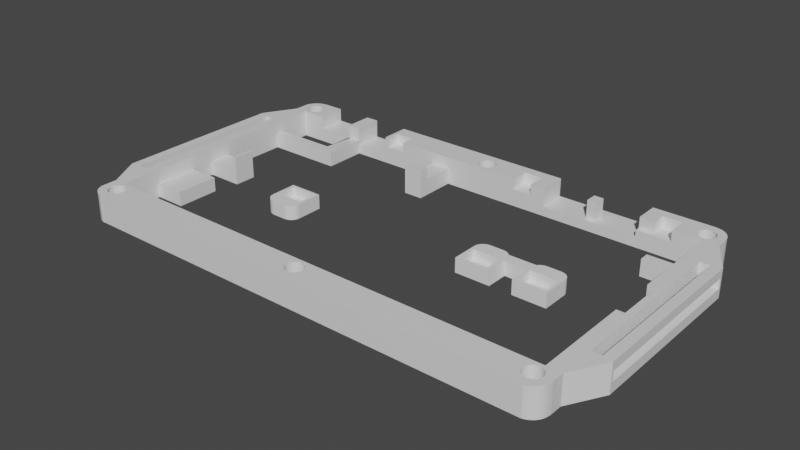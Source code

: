 # Source: flatlight_rev18.blend  (saved by Blender 2.81.16; exported with 4.5.12 LTS)
import bpy
from mathutils import Matrix  # noqa: F401  (used for matrix-valued properties, if any)

bpy.ops.wm.read_factory_settings(use_empty=True)
scene = bpy.context.scene
scene.name = 'Scene'

# ---- collections
col_collection = bpy.data.collections.new('Collection'); scene.collection.children.link(col_collection)

# ---- materials (node trees are filled in below, after node groups)
mat_material = bpy.data.materials.new('Material')
mat_material.alpha_threshold = 0.0
mat_material.use_transparent_shadow = False
mat_material.line_color = (0.0, 0.0, 0.0, 1.0)

# ---- material node trees
mat_material.use_nodes = True; mat_material.node_tree.nodes.clear()
_N = mat_material.node_tree.nodes; _L = mat_material.node_tree.links
n0 = _N.new('ShaderNodeOutputMaterial'); n0.name = 'Material Output'; n0.location = (300, 300)
n1 = _N.new('ShaderNodeBsdfPrincipled'); n1.name = 'Principled BSDF'; n1.location = (10, 300)
n1.distribution = 'GGX'
n1.subsurface_method = 'BURLEY'
n1.inputs[2].default_value = 0.4
n1.inputs[3].default_value = 1.45
n1.inputs[27].default_value = (0.0, 0.0, 0.0, 1.0)
n1.inputs[28].default_value = 1.0
_L.new(n1.outputs[0], n0.inputs[0])
n0.is_active_output = True

# ---- world
world_world = bpy.data.worlds.new('World'); scene.world = world_world
world_world.use_nodes = True; world_world.node_tree.nodes.clear()
_N = world_world.node_tree.nodes; _L = world_world.node_tree.links
n0 = _N.new('ShaderNodeOutputWorld'); n0.name = 'World Output'; n0.location = (300, 300)
n1 = _N.new('ShaderNodeBackground'); n1.name = 'Background'; n1.location = (10, 300)
n1.inputs[0].default_value = (0.05088, 0.05088, 0.05088, 1.0)
_L.new(n1.outputs[0], n0.inputs[0])
n0.is_active_output = True
world_world.color = (0.05088, 0.05088, 0.05088)
world_world.use_sun_shadow = False
world_world.sun_shadow_jitter_overblur = 0.0

# ---- meshes
me_cube = bpy.data.meshes.new('Cube')
me_cube.from_pydata([(-12.0, -5.0, 3.319), (-12.0, -1.0, 3.319), (-8.0, -5.0, 3.319), (-8.0, -1.0, 3.319), (-42.0, -5.0, 3.319), (-42.0, -1.0, 3.319), (-38.0, -5.0, 3.319), (-38.0, -1.0, 3.319), (-98.5, -55.0, 0.0), (-98.5, -55.0, 5.5), (-98.5, -14.0, 0.0), (-2.0, -55.0, 5.5), (-2.0, -55.0, 0.0), (1.0, -55.0, 0.0), (-2.0, -35.0, 2.384e-07), (-2.0, -35.0, 5.5), (-0.4, -35.0, 0.0), (-0.4, -35.0, 5.5), (-2.0, -25.0, 2.384e-07), (-2.0, -25.0, 5.5), (-0.4, -25.0, 0.0), (-0.4, -25.0, 5.5), (-98.5, -5.0, 5.5), (-98.5, -5.0, 0.0), (-2.0, -5.0, 5.5), (-2.0, -5.0, 0.0), (-85.2, 1.0, 2.845), (-85.2, -5.0, 2.634), (-93.2, 1.0, 2.845), (-93.2, -5.0, 2.845), (-93.2, -5.0, 5.5), (-93.2, 1.0, 5.5), (-85.2, -5.0, 5.5), (-85.2, 1.0, 5.5), (1.0, -5.0, 0.0), (1.0, -2.488, 5.5), (-2.506, 1.0, 5.5), (0.9425, -2.13, 5.5), (0.8858, -1.775, 5.5), (0.7918, -1.429, 5.5), (0.6618, -1.094, 5.5), (0.497, -0.775, 5.5), (0.2993, -0.4744, 5.5), (0.07088, -0.1957, 5.5), (-0.1858, 0.05776, 5.5), (-0.4678, 0.2834, 5.5), (-0.7722, 0.4786, 5.5), (-1.096, 0.6414, 5.5), (-1.434, 0.7699, 5.5), (-1.785, 0.8627, 5.5), (-2.144, 0.9187, 5.5), (-2.506, 1.0, 0.0), (1.0, -2.488, 0.0), (-2.144, 0.9187, 0.0), (-1.785, 0.8627, 0.0), (-1.434, 0.7699, 0.0), (-1.096, 0.6414, 0.0), (-0.7722, 0.4786, 0.0), (-0.4678, 0.2834, 0.0), (-0.1858, 0.05776, 0.0), (0.07088, -0.1957, 0.0), (0.2993, -0.4744, 0.0), (0.497, -0.775, 0.0), (0.6618, -1.094, 0.0), (0.7918, -1.429, 0.0), (0.8858, -1.775, 0.0), (0.9425, -2.13, 0.0), (-97.57, 1.0, 5.5), (-101.0, -2.488, 5.5), (-97.93, 0.9187, 5.5), (-98.29, 0.8627, 5.5), (-98.64, 0.7699, 5.5), (-98.98, 0.6414, 5.5), (-99.3, 0.4786, 5.5), (-99.61, 0.2834, 5.5), (-99.89, 0.05776, 5.5), (-100.1, -0.1957, 5.5), (-100.4, -0.4744, 5.5), (-100.6, -0.775, 5.5), (-100.7, -1.094, 5.5), (-100.9, -1.429, 5.5), (-101.0, -1.775, 5.5), (-101.0, -2.13, 5.5), (-101.0, -2.488, 0.0), (-97.57, 1.0, 0.0), (-101.0, -2.13, 0.0), (-101.0, -1.775, 0.0), (-100.9, -1.429, 0.0), (-100.7, -1.094, 0.0), (-100.6, -0.775, 0.0), (-100.4, -0.4744, 0.0), (-100.1, -0.1957, 0.0), (-99.89, 0.05776, 0.0), (-99.61, 0.2834, 0.0), (-99.3, 0.4786, 0.0), (-98.98, 0.6414, 0.0), (-98.64, 0.7699, 0.0), (-98.29, 0.8627, 0.0), (-97.93, 0.9187, 0.0), (-101.0, -57.64, 5.5), (-97.57, -61.0, 5.5), (-101.0, -58.0, 5.5), (-101.0, -58.35, 5.5), (-100.9, -58.7, 5.5), (-100.7, -59.03, 5.5), (-100.6, -59.35, 5.5), (-100.4, -59.65, 5.5), (-100.1, -59.93, 5.5), (-99.89, -60.18, 5.5), (-99.61, -60.41, 5.5), (-99.3, -60.6, 5.5), (-98.98, -60.77, 5.5), (-98.64, -60.89, 5.5), (-98.29, -60.99, 5.5), (-97.93, -61.04, 5.5), (-97.57, -61.0, 0.0), (-101.0, -57.64, 0.0), (-97.93, -61.04, 0.0), (-98.29, -60.99, 0.0), (-98.64, -60.89, 0.0), (-98.98, -60.77, 0.0), (-99.3, -60.6, 0.0), (-99.61, -60.41, 0.0), (-99.89, -60.18, 0.0), (-100.1, -59.93, 0.0), (-100.4, -59.65, 0.0), (-100.6, -59.35, 0.0), (-100.7, -59.03, 0.0), (-100.9, -58.7, 0.0), (-101.0, -58.35, 0.0), (-101.0, -58.0, 0.0), (-2.506, -61.0, 5.5), (1.0, -57.64, 5.5), (-2.144, -61.0, 5.5), (-1.785, -60.99, 5.5), (-1.434, -60.89, 5.5), (-1.096, -60.77, 5.5), (-0.7722, -60.6, 5.5), (-0.4678, -60.41, 5.5), (-0.1858, -60.18, 5.5), (0.07088, -59.93, 5.5), (0.2993, -59.65, 5.5), (0.497, -59.35, 5.5), (0.6618, -59.03, 5.5), (0.7918, -58.7, 5.5), (0.8858, -58.35, 5.5), (0.9425, -58.0, 5.5), (1.0, -57.64, 0.0), (-2.506, -61.0, 0.0), (0.9425, -58.0, 0.0), (0.8858, -58.35, 0.0), (0.7918, -58.7, 0.0), (0.6618, -59.03, 0.0), (0.497, -59.35, 0.0), (0.2993, -59.65, 0.0), (0.07088, -59.93, 0.0), (-0.1858, -60.18, 0.0), (-0.4678, -60.41, 0.0), (-0.7722, -60.6, 0.0), (-1.096, -60.77, 0.0), (-1.434, -60.89, 0.0), (-1.785, -60.99, 0.0), (-2.144, -61.0, 0.0), (0.9615, -57.64, 0.0), (0.9615, -57.64, 5.5), (-101.0, -2.488, 5.5), (-74.8, 1.0, 1.897), (-74.8, -5.0, 1.897), (-82.4, 1.0, 1.897), (-82.4, -5.0, 1.897), (-82.4, 1.0, 5.5), (-82.4, -5.0, 5.5), (-74.8, -5.0, 5.5), (-74.8, 1.0, 5.5), (-35.0, 1.0, 1.897), (-35.0, -5.0, 1.897), (-35.0, 1.0, 5.5), (-35.0, -5.0, 5.5), (-15.0, 1.0, 1.897), (-15.0, -5.0, 1.897), (-15.0, 1.0, 5.5), (-42.0, -5.0, 5.5), (-38.0, -5.0, 5.5), (-42.0, -1.0, 5.5), (-38.0, -1.0, 5.5), (-15.0, -3.941, 3.319), (-8.0, -5.0, 5.5), (-12.0, -1.0, 5.5), (-8.0, -3.541, 5.5), (-8.0, -1.0, 5.5), (-58.0, -14.0, 0.0), (-62.0, -14.0, 0.0), (-62.0, -5.0, 0.0), (-58.0, -5.0, 0.0), (-62.0, -5.0, 3.319), (-58.0, -5.0, 3.319), (-26.0, -1.5, 5.5), (-24.0, -1.5, 1.897), (-24.0, -1.5, 5.5), (-26.0, -4.0, 5.5), (-24.0, -4.0, 5.5), (-26.0, -1.5, 1.897), (-24.0, -4.0, 1.897), (-24.0, -5.0, 1.897), (-26.0, -4.0, 1.897), (-26.0, -5.0, 1.897), (-15.0, -3.941, 5.5), (-15.0, -3.941, 1.897), (-62.0, -12.0, 3.319), (-58.0, -12.0, 3.319), (-58.0, -14.0, 5.5), (-62.0, -14.0, 5.5), (-62.0, -12.0, 5.5), (-58.0, -12.0, 5.5), (-2.0, -12.0, 7.947e-08), (-2.0, -14.0, 1.589e-07), (-98.5, -12.0, 0.0), (-8.942, -12.0, 7.947e-08), (-8.942, -14.0, 1.589e-07), (-2.0, -12.0, 3.319), (-8.942, -14.0, 3.319), (-8.942, -12.0, 3.319), (-82.4, -14.0, 6.66e-06), (-82.4, -14.0, 2.967), (-85.2, -12.0, 3.341e-06), (-98.5, -14.0, 2.967), (-98.5, -12.0, 2.967), (-85.2, -12.0, 2.967), (-85.2, -5.0, 2.845), (-82.4, -5.0, 2.845), (-85.2, -5.0, 0.0), (-82.4, -5.0, 0.0), (-98.5, -47.0, 0.0), (-98.5, -38.0, 0.0), (-98.5, -33.0, 0.0), (-98.5, -28.33, 0.0), (-98.5, -33.0, 2.845), (-98.5, -28.33, 2.845), (-92.0, -47.0, 1.167e-05), (-92.0, -38.0, 1.167e-05), (-92.0, -33.0, 2.845), (-92.0, -28.33, 2.845), (-91.0, -28.33, 1.527e-05), (-91.0, -33.0, 1.527e-05), (-98.5, -38.0, 2.845), (-98.5, -47.0, 2.845), (-92.0, -38.0, 2.845), (-92.0, -47.0, 2.845), (1.0, -55.0, 5.5), (1.0, -5.0, 5.5), (-101.0, -47.5, 5.5), (-101.0, -5.0, 5.5), (-101.0, -5.0, 0.0), (-101.0, -55.0, 5.5), (-101.0, -55.0, 0.0), (-62.0, -5.0, 5.5), (-62.0, -3.587, 5.5), (-62.0, 1.0, 5.5), (-74.0, -5.0, 5.5), (-70.0, -5.0, 5.5), (-74.0, 1.0, 5.5), (-70.0, 1.0, 5.5), (-74.0, -2.0, 5.5), (-70.0, -2.0, 5.5), (-74.0, -5.0, 0.0), (-70.0, -5.0, 0.0), (-74.0, -5.0, 3.5), (-70.0, -5.0, 3.5), (-74.0, -2.0, 3.5), (-70.0, -2.0, 3.5), (-92.04, -29.48, 3.241), (-92.0, -28.33, 5.5), (-92.0, -33.0, 5.5), (-91.0, -28.33, 5.5), (-91.0, -33.0, 5.5), (1.0, -47.5, 0.0), (1.0, -12.5, 0.0), (1.0, -12.5, 5.5), (1.0, -47.5, 5.5), (3.0, -12.5, 0.0), (3.0, -12.5, 5.5), (3.0, -47.5, 5.5), (3.0, -47.5, 0.0), (5.0, -47.5, 5.5), (5.0, -48.0, 5.5), (5.0, -48.0, 0.0), (5.0, -47.5, 0.0), (5.0, -12.5, 0.0), (5.0, -12.0, 0.0), (5.0, -12.0, 5.5), (5.0, -12.5, 5.5), (5.0, -47.5, 3.793), (5.0, -12.5, 3.793), (5.0, -47.5, 1.897), (5.0, -12.5, 1.897), (3.0, -47.5, 1.897), (3.0, -47.5, 3.793), (3.0, -12.5, 1.897), (3.0, -12.5, 3.793), (-101.0, -12.5, 5.5), (-101.0, -12.5, 0.0), (-101.0, -47.5, 2.623e-06), (-103.0, -47.5, 5.5), (-103.0, -47.5, 2.623e-06), (-103.0, -12.5, 5.5), (-103.0, -12.5, 0.0), (-105.0, -12.5, 5.5), (-105.0, -12.0, 5.5), (-105.0, -12.0, 0.0), (-105.0, -12.5, 0.0), (-105.0, -48.0, 5.5), (-105.0, -47.5, 5.5), (-105.0, -47.5, 2.623e-06), (-105.0, -48.0, 0.0), (-103.0, -47.5, 3.793), (-103.0, -47.5, 1.897), (-105.0, -47.5, 3.793), (-105.0, -47.5, 1.897), (-103.0, -12.5, 3.793), (-103.0, -12.5, 1.897), (-105.0, -12.5, 3.793), (-105.0, -12.5, 1.897), (-12.0, -3.941, 5.5), (-12.0, -3.941, 5.5), (-12.0, -3.941, 3.319), (-15.0, -5.0, 3.319), (-96.0, -3.5, -3.576e-07), (-96.0, -3.5, 5.5), (-97.5, -0.7, 5.5), (-97.5, -0.7, -3.576e-07), (-97.85, -0.7346, 5.5), (-97.85, -0.7346, 3.576e-07), (-98.19, -0.837, 5.5), (-98.19, -0.837, -3.576e-07), (-99.16, -3.189, 5.5), (-99.16, -3.189, -1.192e-07), (-99.0, -3.5, -1.192e-06), (-99.0, -3.5, 5.5), (-99.27, -2.851, 5.5), (-99.27, -2.851, -1.192e-07), (-98.77, -3.773, 5.5), (-98.77, -3.773, -1.192e-07), (-97.85, -4.265, 5.5), (-97.85, -4.265, 3.576e-07), (-97.5, -4.3, 5.5), (-97.5, -4.3, -1.192e-07), (-98.19, -4.163, 5.5), (-98.19, -4.163, 5.5), (-98.19, -4.163, -1.192e-07), (-95.73, -2.149, -1.192e-07), (-95.73, -2.149, 5.5), (-96.5, -1.003, 5.5), (-96.5, -1.003, -1.192e-07), (-95.7, -2.488, 0.0), (-95.7, -2.5, -3.576e-07), (-95.7, -2.5, 5.5), (-95.84, -1.811, 3.576e-07), (-95.84, -1.811, 5.5), (-97.15, -4.265, 1.788e-06), (-97.15, -4.265, 5.5), (-98.77, -1.227, -1.192e-07), (-98.77, -1.227, 5.5), (-98.5, -1.003, -3.576e-07), (-98.5, -1.003, 5.5), (-99.0, -1.5, 5.5), (-99.0, -1.5, -1.192e-07), (-95.73, -2.851, -3.576e-07), (-95.73, -2.851, 5.5), (-96.5, -3.997, 3.576e-07), (-96.5, -3.997, 5.5), (-96.23, -3.773, 4.768e-07), (-96.23, -3.773, 5.5), (-95.84, -3.189, -1.192e-07), (-95.84, -3.189, 5.5), (-99.3, -2.5, 5.5), (-99.3, -2.5, -1.192e-07), (-98.5, -3.997, 5.5), (-98.47, -4.011, 0.0), (-98.5, -3.997, -1.192e-07), (-99.27, -2.149, 5.5), (-99.27, -2.149, -1.192e-07), (-99.3, -2.499, 5.5), (-99.3, -2.488, 0.0), (-96.23, -1.227, 5.5), (-96.23, -1.227, -1.192e-07), (-96.81, -4.163, -3.576e-07), (-96.81, -4.163, 5.5), (-96.0, -1.5, -3.576e-07), (-96.0, -1.5, 5.5), (-99.16, -1.811, 5.5), (-99.16, -1.811, -1.192e-07), (-96.81, -0.837, 5.5), (-96.81, -0.837, -1.192e-07), (-97.15, -0.7346, 5.5), (-97.15, -0.7346, 3.576e-07), (-96.0, -58.5, -1.192e-07), (-96.0, -58.5, 5.5), (-97.5, -55.7, -5.96e-07), (-97.5, -55.7, 5.5), (-97.85, -55.73, 3.576e-07), (-97.85, -55.73, 5.5), (-98.19, -55.84, -1.192e-07), (-98.19, -55.84, 5.5), (-99.16, -58.19, 5.5), (-99.16, -58.19, -1.192e-07), (-99.0, -58.5, 5.5), (-99.0, -58.5, -3.576e-07), (-99.27, -57.85, 5.5), (-99.27, -57.85, -1.192e-07), (-98.77, -58.77, 5.5), (-98.77, -58.77, -1.192e-07), (-97.85, -59.27, 5.5), (-97.85, -59.27, -1.192e-07), (-97.5, -59.3, 5.5), (-97.5, -59.3, -1.192e-07), (-98.19, -59.16, 5.5), (-98.19, -59.16, 3.576e-07), (-95.73, -57.15, 5.5), (-95.73, -57.15, -3.576e-07), (-96.5, -56.0, -5.96e-07), (-96.5, -56.0, 5.5), (-95.7, -57.5, 5.5), (-95.7, -57.5, 0.0), (-95.84, -56.81, -3.576e-07), (-95.84, -56.81, 5.5), (-97.15, -59.27, 5.5), (-97.15, -59.27, -3.576e-07), (-98.77, -56.23, -5.96e-07), (-98.77, -56.23, 5.5), (-98.5, -56.0, -3.576e-07), (-98.5, -56.0, 5.5), (-99.0, -56.5, -5.96e-07), (-99.0, -56.5, 5.5), (-95.73, -57.85, 3.576e-07), (-95.73, -57.85, 5.5), (-96.5, -59.0, 5.5), (-96.5, -59.0, -1.192e-07), (-96.23, -58.77, 5.5), (-96.23, -58.77, -5.96e-07), (-95.84, -58.19, 3.576e-07), (-95.84, -58.19, 5.5), (-95.7, -57.5, 5.5), (-95.7, -57.5, 0.0), (-99.3, -57.51, 5.5), (-99.3, -57.5, 5.5), (-99.3, -57.51, 0.0), (-99.3, -57.5, -1.192e-07), (-98.5, -59.0, 5.5), (-98.5, -59.0, -1.192e-07), (-99.27, -57.15, 5.5), (-99.27, -57.15, -1.192e-07), (-96.23, -56.23, 5.5), (-96.23, -56.23, -3.576e-07), (-96.81, -59.16, 5.5), (-96.81, -59.16, -1.192e-07), (-96.0, -56.5, 5.5), (-96.0, -56.5, 3.576e-07), (-99.16, -56.81, 5.5), (-99.16, -56.81, -1.192e-07), (-96.81, -55.84, -3.576e-07), (-96.81, -55.84, 5.5), (-97.15, -55.73, -5.96e-07), (-97.15, -55.73, 5.5), (-48.5, -58.5, 3.576e-07), (-48.5, -58.5, 5.5), (-50.0, -55.7, 5.5), (-50.0, -55.7, -3.576e-07), (-50.35, -55.73, 5.5), (-50.35, -55.73, -3.576e-07), (-50.69, -55.84, -1.192e-07), (-50.69, -55.84, 5.5), (-51.66, -58.19, 3.576e-07), (-51.66, -58.19, 5.5), (-51.5, -58.5, -1.192e-07), (-51.5, -58.5, 5.5), (-51.77, -57.85, 5.5), (-51.77, -57.85, 3.576e-07), (-51.27, -58.77, 5.5), (-51.27, -58.77, -1.192e-07), (-50.35, -59.27, -3.576e-07), (-50.35, -59.27, 5.5), (-50.0, -59.3, -3.576e-07), (-50.0, -59.3, 5.5), (-50.69, -59.16, 5.5), (-50.69, -59.16, -5.96e-07), (-48.23, -57.15, -5.96e-07), (-48.23, -57.15, 5.5), (-49.0, -56.0, -1.192e-07), (-49.0, -56.0, 5.5), (-48.2, -57.5, 0.0), (-48.2, -57.5, 5.5), (-48.34, -56.81, -1.192e-07), (-48.34, -56.81, 5.5), (-49.65, -59.27, -3.576e-07), (-49.65, -59.27, 5.5), (-51.27, -56.23, 5.5), (-51.27, -56.23, -1.192e-07), (-51.0, -56.0, 5.5), (-51.0, -56.0, -1.192e-07), (-51.5, -56.5, 5.5), (-51.5, -56.5, 3.576e-07), (-48.23, -57.85, 5.5), (-48.23, -57.85, -1.192e-07), (-48.21, -57.57, 5.5), (-49.0, -59.0, -1.192e-07), (-49.0, -59.0, 5.5), (-48.73, -58.77, -3.576e-07), (-48.73, -58.77, 5.5), (-48.34, -58.19, -3.576e-07), (-48.34, -58.19, 5.5), (-48.21, -57.57, 0.0), (-51.8, -57.5, 5.5), (-51.8, -57.5, 0.0), (-51.8, -57.5, 5.5), (-51.79, -57.56, 5.5), (-51.79, -57.56, 0.0), (-51.0, -59.0, 5.5), (-51.0, -59.0, -3.576e-07), (-51.77, -57.15, 5.5), (-51.77, -57.15, -3.576e-07), (-48.73, -56.23, -1.192e-07), (-48.73, -56.23, 5.5), (-49.31, -59.16, 3.576e-07), (-49.31, -59.16, 5.5), (-48.5, -56.5, 5.5), (-48.5, -56.5, -3.576e-07), (-51.66, -56.81, -3.576e-07), (-51.66, -56.81, 5.5), (-49.31, -55.84, -1.192e-07), (-49.31, -55.84, 5.5), (-49.65, -55.73, 5.5), (-49.65, -55.73, -3.576e-07), (-1.003, -58.5, 5.5), (-1.003, -58.5, -1.192e-07), (-2.5, -55.7, 5.5), (-2.5, -55.7, -9.537e-07), (-2.851, -55.73, 5.5), (-2.851, -55.73, -3.576e-07), (-3.189, -55.84, -2.861e-06), (-3.189, -55.84, 5.5), (-4.163, -58.19, -1.192e-07), (-4.163, -58.19, 5.5), (-3.997, -58.5, 3.576e-07), (-3.997, -58.5, 5.5), (-4.265, -57.85, -3.576e-07), (-4.265, -57.85, 5.5), (-3.773, -58.77, -5.96e-07), (-3.773, -58.77, 5.5), (-4.287, -57.63, 0.0), (-2.851, -59.27, -1.192e-07), (-2.851, -59.27, 5.5), (-2.5, -59.3, -3.576e-07), (-2.5, -59.3, 5.5), (-3.189, -59.16, 3.576e-07), (-3.189, -59.16, 5.5), (-0.7346, -57.15, 5.5), (-0.7346, -57.15, -5.96e-07), (-1.5, -56.0, -1.192e-07), (-1.5, -56.0, 5.5), (-0.7, -57.5, 5.5), (-0.7, -57.5, -5.96e-07), (-0.837, -56.81, -5.96e-07), (-0.837, -56.81, 5.5), (-2.149, -59.27, 5.5), (-2.149, -59.27, -3.576e-07), (-3.773, -56.23, -1.192e-06), (-3.773, -56.23, 5.5), (-3.5, -56.0, -8.345e-07), (-3.5, -56.0, 5.5), (-3.997, -56.5, 5.5), (-3.997, -56.5, -3.576e-07), (-0.7346, -57.85, 5.5), (-0.7346, -57.85, 3.576e-07), (-0.7133, -57.64, 5.5), (-1.5, -59.0, 5.5), (-1.5, -59.0, -1.192e-07), (-1.227, -58.77, 5.5), (-1.227, -58.77, 3.576e-07), (-0.837, -58.19, 5.5), (-0.837, -58.19, 3.576e-07), (-0.7133, -57.64, 0.0), (-4.3, -57.5, 5.5), (-4.3, -57.5, -4.768e-07), (-4.287, -57.63, 5.5), (-3.5, -59.0, 3.576e-07), (-3.5, -59.0, 5.5), (-4.265, -57.15, -8.345e-07), (-4.265, -57.15, 5.5), (-1.227, -56.23, 5.5), (-1.227, -56.23, -1.55e-06), (-1.811, -59.16, 5.5), (-1.811, -59.16, -1.192e-07), (-1.003, -56.5, -3.576e-07), (-1.003, -56.5, 5.5), (-4.163, -56.81, -3.576e-07), (-4.163, -56.81, 5.5), (-1.811, -55.84, 5.5), (-1.811, -55.84, 1.311e-06), (-2.149, -55.73, 5.5), (-2.149, -55.73, -3.576e-07), (-1.003, -3.5, 5.5), (-1.003, -3.5, -5.96e-07), (-2.5, -0.7, 5.5), (-2.5, -0.7, -3.576e-07), (-2.851, -0.7346, -1.192e-07), (-2.851, -0.7346, 5.5), (-3.189, -0.837, -3.576e-07), (-3.189, -0.837, 5.5), (-4.163, -3.189, -5.96e-07), (-4.171, -3.163, 5.5), (-4.163, -3.189, 5.5), (-3.997, -3.5, -1.192e-07), (-3.997, -3.5, 5.5), (-4.265, -2.851, -3.576e-07), (-4.265, -2.851, 5.5), (-3.773, -3.773, -1.192e-07), (-3.773, -3.773, 5.5), (-2.851, -4.265, 5.5), (-2.851, -4.265, -8.345e-07), (-2.5, -4.3, 5.5), (-2.5, -4.3, -9.537e-07), (-3.189, -4.163, 5.5), (-3.189, -4.163, -5.96e-07), (-0.7346, -2.149, 5.5), (-0.7346, -2.149, -1.192e-07), (-1.5, -1.003, -5.96e-07), (-1.5, -1.003, 5.5), (-0.7001, -2.499, -4.377e-07), (-0.7, -2.5, -5.96e-07), (-0.7, -2.5, 5.5), (-0.837, -1.811, 5.5), (-0.837, -1.811, -5.96e-07), (-2.149, -4.265, 5.5), (-2.149, -4.265, -3.576e-07), (-3.773, -1.227, 5.5), (-3.773, -1.227, -4.053e-06), (-3.5, -1.003, 5.5), (-3.5, -1.003, 4.768e-07), (-3.997, -1.5, -1.192e-07), (-3.997, -1.5, 5.5), (-0.7346, -2.851, -3.576e-07), (-0.7346, -2.851, 5.5), (-0.7208, -2.711, 5.5), (-1.5, -3.997, 5.5), (-1.5, -3.997, -3.576e-07), (-1.227, -3.773, 5.5), (-1.227, -3.773, -8.345e-07), (-0.837, -3.189, -5.96e-07), (-0.837, -3.189, 5.5), (-4.3, -2.5, 5.5), (-4.3, -2.5, 0.0), (-4.3, -2.5, 0.0), (-3.5, -3.997, 5.5), (-3.5, -3.997, -1.192e-07), (-4.265, -2.149, 3.576e-07), (-4.265, -2.149, 5.5), (-1.227, -1.227, 5.5), (-1.227, -1.227, -3.576e-07), (-1.811, -4.163, -1.192e-06), (-1.811, -4.163, 5.5), (-1.003, -1.5, 5.5), (-1.003, -1.5, -3.576e-07), (-4.163, -1.811, 5.5), (-4.163, -1.811, -1.192e-07), (-1.811, -0.837, 5.5), (-1.811, -0.837, -3.576e-07), (-2.149, -0.7346, 5.5), (-2.149, -0.7346, -5.96e-07), (-48.5, -3.5, 4.768e-07), (-48.5, -3.5, 5.5), (-50.0, -0.7, -5.96e-07), (-50.0, -0.7, 5.5), (-50.35, -0.7346, -5.96e-07), (-50.35, -0.7346, 5.5), (-50.69, -0.837, 5.5), (-50.69, -0.837, -5.96e-07), (-51.66, -3.189, -3.576e-07), (-51.66, -3.189, 5.5), (-51.5, -3.5, 5.5), (-51.5, -3.5, -3.576e-07), (-51.77, -2.851, -1.192e-07), (-51.77, -2.851, 5.5), (-51.27, -3.773, 5.5), (-51.27, -3.773, 3.576e-07), (-50.35, -4.265, 5.5), (-50.35, -4.265, 2.503e-06), (-50.0, -4.3, -5.96e-07), (-50.0, -4.3, 5.5), (-50.69, -4.163, 5.5), (-50.69, -4.163, -1.192e-07), (-48.23, -2.149, -5.96e-07), (-48.23, -2.149, 5.5), (-49.0, -1.003, -5.96e-07), (-49.0, -1.003, 5.5), (-48.2, -2.5, -2.384e-07), (-48.2, -2.494, 0.0), (-48.2, -2.5, 5.5), (-48.34, -1.811, -3.576e-07), (-48.34, -1.811, 5.5), (-49.65, -4.265, -8.345e-07), (-49.65, -4.265, 5.5), (-51.27, -1.227, -1.192e-06), (-51.27, -1.227, 5.5), (-51.0, -1.003, 5.5), (-51.0, -1.003, -8.345e-07), (-51.5, -1.5, 5.5), (-51.5, -1.5, -3.576e-07), (-48.23, -2.851, -3.576e-07), (-48.23, -2.851, 5.5), (-48.21, -2.557, 5.5), (-49.0, -3.997, -3.576e-07), (-49.0, -3.997, 5.5), (-48.73, -3.773, -1.192e-07), (-48.73, -3.773, 5.5), (-48.34, -3.189, -3.576e-07), (-48.34, -3.189, 5.5), (-51.8, -2.5, 5.5), (-51.8, -2.521, 5.5), (-51.8, -2.5, -1.192e-07), (-51.0, -3.997, -1.192e-07), (-51.0, -3.997, 5.5), (-51.77, -2.149, 5.5), (-51.77, -2.149, -5.96e-07), (-51.8, -2.494, 0.0), (-48.73, -1.227, -1.192e-07), (-48.73, -1.227, 5.5), (-49.31, -4.163, -3.576e-07), (-49.31, -4.163, 5.5), (-48.5, -1.5, -1.192e-07), (-48.5, -1.5, 5.5), (-51.66, -1.811, 5.5), (-51.66, -1.811, -8.345e-07), (-49.31, -0.837, -8.345e-07), (-49.31, -0.837, 5.5), (-49.65, -0.7346, -5.96e-07), (-49.65, -0.7346, 5.5), (-2.0, -14.0, 3.319)], [(322, 323)], [(1, 324, 0, 2, 3), (1, 3, 189, 187), (3, 2, 186, 188, 189), (324, 1, 187, 323), (4, 5, 183, 181), (5, 7, 184, 183), (7, 6, 182, 184), (182, 177, 176, 184), (5, 4, 6, 7), (115, 117, 118, 119, 120, 121, 122, 123, 124, 125, 126, 127, 128, 129, 130, 116, 445, 408, 404, 406, 410, 448, 416, 412, 414, 426, 454, 436, 438, 395, 439, 433, 442, 515, 476, 471, 473, 478, 517, 484, 479, 481, 493, 522, 504, 506, 463, 508, 502, 510, 548, 544, 540, 542, 546, 584, 553, 549, 551, 564, 591, 575, 577, 533, 579, 572, 580, 147, 149, 150, 151, 152, 153, 154, 155, 156, 157, 158, 159, 160, 161, 162, 148), (19, 24, 25, 214, 219, 736, 215, 18), (16, 17, 21, 20), (20, 21, 19, 18), (131, 133, 134, 135, 136, 137, 138, 139, 140, 141, 142, 143, 144, 145, 146, 132, 573, 571, 578, 532, 576, 574, 590, 563, 552, 550, 554, 585, 547, 543, 541, 545, 583, 503, 501, 509, 464, 507, 505, 523, 494, 482, 480, 483, 516, 477, 474, 472, 475, 514, 441, 434, 440, 396, 437, 435, 453, 425, 413, 411, 415, 447, 409, 405, 403, 407, 443, 99, 101, 102, 103, 104, 105, 106, 107, 108, 109, 110, 111, 112, 113, 114, 100), (51, 53, 54, 55, 56, 57, 58, 59, 60, 61, 62, 63, 64, 65, 66, 52, 627, 624, 631, 661, 657, 625, 665, 667, 603, 604, 606, 637, 635, 638, 663, 654, 650, 695, 690, 697, 728, 724, 692, 732, 734, 670, 672, 675, 704, 701, 706, 731, 722, 723, 353, 349, 356, 387, 384, 352, 392, 394, 329, 331, 333, 362, 360, 365, 390, 380, 382, 83, 85, 86, 87, 88, 89, 90, 91, 92, 93, 94, 95, 96, 97, 98, 84), (35, 52, 66, 37), (37, 66, 65, 38), (38, 65, 64, 39), (39, 64, 63, 40), (40, 63, 62, 41), (41, 62, 61, 42), (42, 61, 60, 43), (43, 60, 59, 44), (44, 59, 58, 45), (45, 58, 57, 46), (46, 57, 56, 47), (47, 56, 55, 48), (48, 55, 54, 49), (49, 54, 53, 50), (50, 53, 51, 36), (67, 84, 98, 69), (69, 98, 97, 70), (70, 97, 96, 71), (71, 96, 95, 72), (72, 95, 94, 73), (73, 94, 93, 74), (74, 93, 92, 75), (75, 92, 91, 76), (76, 91, 90, 77), (77, 90, 89, 78), (78, 89, 88, 79), (79, 88, 87, 80), (80, 87, 86, 81), (81, 86, 85, 82), (82, 85, 83, 68), (115, 100, 114, 117), (117, 114, 113, 118), (118, 113, 112, 119), (119, 112, 111, 120), (120, 111, 110, 121), (121, 110, 109, 122), (122, 109, 108, 123), (123, 108, 107, 124), (124, 107, 106, 125), (125, 106, 105, 126), (126, 105, 104, 127), (127, 104, 103, 128), (128, 103, 102, 129), (129, 102, 101, 130), (130, 101, 99, 116), (131, 148, 162, 133), (133, 162, 161, 134), (134, 161, 160, 135), (135, 160, 159, 136), (136, 159, 158, 137), (137, 158, 157, 138), (138, 157, 156, 139), (139, 156, 155, 140), (140, 155, 154, 141), (141, 154, 153, 142), (142, 153, 152, 143), (143, 152, 151, 144), (144, 151, 150, 145), (145, 150, 149, 146), (146, 149, 147, 132), (148, 131, 100, 115), (132, 147, 163, 164), (24, 249, 35, 642, 641, 648, 600, 645, 643, 659, 632, 619, 617, 621, 652, 616, 612, 610, 609, 188, 186), (168, 169, 167, 166), (181, 709, 708, 715, 669, 713, 711, 727, 700, 687, 684, 688, 720, 682, 678, 677, 681, 717, 256, 255), (0, 324, 185, 325), (324, 323, 206, 185), (192, 191, 211, 212, 208, 194), (209, 208, 212, 213), (203, 205, 175, 179), (175, 174, 176, 177), (178, 207, 185, 206, 180), (225, 223, 229, 27, 228, 227, 226), (29, 28, 31, 30), (26, 27, 32, 33), (209, 213, 210, 190, 193, 195), (194, 208, 209, 195), (212, 211, 210, 213), (190, 210, 211, 191), (14, 15, 17, 16), (214, 215, 218, 217), (217, 218, 220, 221), (219, 214, 217, 221), (736, 219, 221, 220), (218, 215, 736, 220), (222, 10, 216, 224, 230, 231), (32, 27, 229, 171), (224, 216, 226, 227), (225, 10, 222, 223), (227, 228, 230, 224), (191, 190, 193, 192), (169, 168, 170, 171, 229), (173, 166, 167, 172), (202, 204, 205, 203), (170, 33, 32, 171), (229, 223, 222, 231, 169), (28, 26, 33, 170, 168, 166, 173, 260, 261, 257, 176, 174, 178, 180, 36, 51, 84, 67, 31), (26, 28, 29, 228, 27), (30, 22, 23, 230, 228, 29), (175, 205, 204, 201, 197, 202, 203, 179, 207, 178, 174), (99, 253, 254, 116), (197, 201, 196, 198), (233, 244, 246, 239), (22, 9, 8, 232, 245, 244, 233, 234, 236, 237, 235, 10, 225, 226, 216, 23), (147, 13, 248, 132), (12, 8, 9, 11), (239, 246, 247, 238), (245, 232, 238, 247), (232, 233, 239, 238), (236, 240, 241, 237), (235, 242, 243, 234), (242, 273, 274, 243), (237, 241, 271, 273, 242, 235), (234, 243, 274, 272, 240, 236), (244, 245, 247, 246), (12, 11, 15, 14), (216, 10, 235, 234, 233, 232, 8, 254, 301, 300, 252, 23), (23, 377, 348, 343, 345, 358, 385, 368, 370, 326, 372, 366, 354, 353, 723, 718, 680, 676, 679, 683, 719, 689, 685, 686, 699, 726, 710, 712, 668, 714, 707, 694, 695, 650, 651, 613, 608, 611, 615, 653, 622, 618, 620, 633, 658, 644, 646, 601, 647, 640, 628, 627, 52, 34, 25, 193, 192, 265, 264, 231, 230), (251, 299, 250, 253, 9, 22), (13, 12, 14, 16, 20, 18, 215, 214, 25, 34, 276, 275), (11, 248, 278, 277, 249, 24, 19, 21, 17, 15), (249, 34, 52, 35), (2, 0, 325, 179, 175, 177, 182, 6, 4, 181, 255, 194, 195, 193, 25, 24, 186), (301, 250, 299, 300), (253, 310, 313, 254), (252, 251, 165, 83), (23, 252, 83, 382, 375, 339, 335, 336, 341, 378, 377), (248, 11, 9), (9, 253, 99, 443, 444, 449, 457, 432, 428, 430, 402, 400, 398, 462, 460, 420, 451, 455, 424, 417, 421, 441, 514, 513, 511, 518, 527, 499, 495, 497, 470, 467, 465, 530, 529, 488, 521, 524, 492, 486, 490, 503, 583, 581, 587, 595, 569, 566, 568, 539, 536, 534, 598, 596, 558, 588, 593, 562, 555, 559, 573, 132, 248), (254, 8, 12, 13, 147, 580, 560, 556, 561, 592, 589, 557, 597, 599, 535, 537, 538, 567, 565, 570, 594, 586, 582, 548, 510, 489, 485, 491, 525, 520, 487, 528, 531, 466, 468, 469, 498, 496, 500, 526, 519, 512, 515, 442, 422, 418, 423, 456, 452, 419, 459, 461, 397, 399, 401, 429, 427, 431, 458, 450, 446, 445, 116), (252, 308, 307, 251), (194, 255, 259, 265, 192), (256, 257, 261, 263, 259, 255), (257, 256, 717, 716, 721, 730, 705, 702, 703, 674, 673, 671, 735, 733, 693, 725, 729, 698, 691, 696, 709, 181, 183, 184, 176), (258, 262, 260, 173, 172), (266, 264, 265, 267), (262, 263, 261, 260), (267, 269, 268, 266), (264, 258, 172, 167, 169, 231), (263, 262, 268, 269), (262, 258, 266, 268), (259, 263, 269, 267), (271, 272, 274, 273), (241, 240, 272, 271), (282, 286, 285, 13, 275), (278, 275, 276, 277), (277, 276, 279, 297, 298, 280), (280, 290, 289, 249, 277), (249, 289, 288, 34), (292, 298, 297, 294), (34, 288, 287, 279, 276), (13, 285, 284, 248), (275, 278, 281, 296, 295, 282), (284, 285, 286, 293, 291, 283), (290, 292, 294, 287, 288, 289), (283, 290, 280, 281), (282, 279, 287, 286), (283, 291, 292, 290), (294, 293, 286, 287), (291, 293, 295, 296), (279, 282, 295, 297), (294, 297, 295, 293), (291, 296, 298, 292), (280, 298, 296, 281), (248, 284, 283, 281, 278), (347, 376, 340, 337, 334, 338, 374, 165, 251, 22), (254, 313, 312, 303, 301), (251, 307, 306, 304, 299), (250, 301, 303, 315, 314, 302), (300, 299, 304, 318, 319, 305), (252, 300, 305, 309, 308), (309, 321, 320, 306, 307, 308), (313, 310, 311, 316, 317, 312), (315, 317, 316, 314), (319, 318, 320, 321), (303, 305, 319, 315), (309, 305, 303, 312), (309, 312, 317, 321), (317, 315, 319, 321), (316, 320, 318, 314), (314, 318, 304, 302), (306, 311, 302, 304), (316, 311, 306, 320), (253, 250, 302, 311, 310), (325, 185, 207, 179), (206, 322, 187, 189, 188, 609, 614, 649, 655, 662, 639, 634, 636, 607, 605, 602, 666, 664, 626, 656, 660, 630, 623, 629, 642, 35, 37, 38, 39, 40, 41, 42, 43, 44, 45, 46, 47, 48, 49, 50, 36, 180), (366, 367, 355, 354), (370, 371, 327, 326), (326, 327, 373, 372), (380, 379, 381, 374, 375, 382), (349, 350, 357, 356), (354, 355, 350, 349, 353), (387, 388, 383, 384), (329, 328, 330, 331), (343, 342, 344, 345), (365, 364, 389, 390), (345, 344, 359, 358), (331, 330, 332, 333), (384, 383, 351, 352), (378, 376, 347, 348, 377), (352, 351, 391, 392), (368, 369, 371, 370), (362, 363, 361, 360), (390, 389, 379, 380), (385, 386, 369, 368), (341, 340, 376, 378), (335, 334, 337, 336), (394, 393, 328, 329), (356, 357, 388, 387), (375, 374, 338, 339), (372, 373, 367, 366), (348, 347, 346, 342, 343), (333, 332, 363, 362), (392, 391, 393, 394), (358, 359, 386, 385), (367, 373, 327, 371, 369, 386, 359, 344, 342, 346, 22, 30, 31, 67, 69, 70, 71, 72, 73, 74, 75, 76, 77, 78, 79, 80, 81, 82, 68, 381, 379, 389, 364, 361, 363, 332, 330, 328, 393, 391, 351, 383, 388, 357, 350, 355), (339, 338, 334, 335), (360, 361, 364, 365), (336, 337, 340, 341), (433, 434, 441, 421, 422, 442), (438, 437, 396, 395), (395, 396, 440, 439), (450, 449, 444, 446), (418, 417, 424, 423), (422, 421, 417, 418), (456, 455, 451, 452), (397, 398, 400, 399), (412, 411, 413, 414), (431, 432, 457, 458), (414, 413, 425, 426), (399, 400, 402, 401), (452, 451, 420, 419), (448, 447, 415, 416), (419, 420, 460, 459), (436, 435, 437, 438), (429, 430, 428, 427), (458, 457, 449, 450), (454, 453, 435, 436), (410, 409, 447, 448), (404, 403, 405, 406), (461, 462, 398, 397), (423, 424, 455, 456), (446, 444, 443, 407, 408, 445), (439, 440, 434, 433), (416, 415, 411, 412), (401, 402, 430, 429), (459, 460, 462, 461), (426, 425, 453, 454), (408, 407, 403, 404), (427, 428, 432, 431), (406, 405, 409, 410), (572, 571, 573, 559, 560, 580), (577, 576, 532, 533), (533, 532, 578, 579), (586, 587, 581, 582), (556, 555, 562, 561), (560, 559, 555, 556), (592, 593, 588, 589), (535, 534, 536, 537), (549, 550, 552, 551), (570, 569, 595, 594), (551, 552, 563, 564), (537, 536, 539, 538), (589, 588, 558, 557), (584, 585, 554, 553), (557, 558, 596, 597), (575, 574, 576, 577), (567, 568, 566, 565), (594, 595, 587, 586), (591, 590, 574, 575), (546, 547, 585, 584), (540, 541, 543, 542), (599, 598, 534, 535), (561, 562, 593, 592), (582, 581, 583, 545, 544, 548), (579, 578, 571, 572), (553, 554, 550, 549), (538, 539, 568, 567), (597, 596, 598, 599), (564, 563, 590, 591), (544, 545, 541, 540), (565, 566, 569, 570), (542, 543, 547, 546), (640, 641, 642, 629, 628), (646, 645, 600, 601), (601, 600, 648, 647), (654, 655, 649, 651, 650), (624, 623, 630, 631), (628, 629, 623, 624, 627), (661, 660, 656, 657), (603, 602, 605, 604), (618, 617, 619, 620), (638, 639, 662, 663), (620, 619, 632, 633), (604, 605, 607, 606), (657, 656, 626, 625), (653, 652, 621, 622), (625, 626, 664, 665), (644, 643, 645, 646), (637, 636, 634, 635), (663, 662, 655, 654), (658, 659, 643, 644), (615, 616, 652, 653), (608, 610, 612, 611), (667, 666, 602, 603), (631, 630, 660, 661), (613, 651, 649, 614), (647, 648, 641, 640), (622, 621, 617, 618), (606, 607, 636, 637), (665, 664, 666, 667), (633, 632, 659, 658), (613, 614, 609, 610, 608), (635, 634, 639, 638), (611, 612, 616, 615), (707, 708, 709, 696, 694), (712, 713, 669, 668), (668, 669, 715, 714), (722, 721, 716, 718, 723), (690, 691, 698, 697), (694, 696, 691, 690, 695), (728, 729, 725, 724), (670, 671, 673, 672), (685, 684, 687, 686), (706, 705, 730, 731), (686, 687, 700, 699), (672, 673, 674, 675), (724, 725, 693, 692), (719, 720, 688, 689), (692, 693, 733, 732), (710, 711, 713, 712), (704, 703, 702, 701), (731, 730, 721, 722), (726, 727, 711, 710), (683, 682, 720, 719), (676, 677, 678, 679), (734, 735, 671, 670), (697, 698, 729, 728), (718, 716, 717, 681, 680), (714, 715, 708, 707), (689, 688, 684, 685), (675, 674, 703, 704), (732, 733, 735, 734), (699, 700, 727, 726), (680, 681, 677, 676), (701, 702, 705, 706), (679, 678, 682, 683), (513, 514, 515, 512), (512, 519, 518, 513), (527, 518, 519, 526), (526, 500, 499, 527), (499, 500, 496, 495), (496, 498, 497, 495), (498, 469, 470, 497), (467, 470, 469, 468), (465, 467, 468, 466), (465, 466, 531, 530), (531, 528, 529, 530), (488, 529, 528, 487), (476, 515, 514, 475), (471, 476, 475, 472), (472, 474, 473, 471), (478, 473, 474, 477), (477, 516, 517, 478), (484, 517, 516, 483), (479, 484, 483, 480), (480, 482, 481, 479), (503, 490, 489, 510), (485, 489, 490, 486), (486, 492, 491, 485), (525, 491, 492, 524), (520, 525, 524, 521), (487, 520, 521, 488), (503, 510, 502, 501), (502, 508, 509, 501), (464, 509, 508, 463), (463, 506, 507, 464), (505, 507, 506, 504), (504, 522, 523, 505), (522, 493, 494, 523), (493, 481, 482, 494), (204, 202, 200, 199), (198, 196, 199, 200), (202, 197, 198, 200), (201, 204, 199, 196)])
_uv = me_cube.uv_layers.new(name='UVMap')
_uv.uv.foreach_set('vector', [0.375, 0.25, 0.0, 0.0, 0.125, 0.75, 0.375, 0.75, 0.375, 0.5, 0.375, 0.25, 0.375, 0.5, 0.575, 0.5, 0.575, 0.25, 0.375, 0.5, 0.375, 0.75, 0.575, 0.75, 0.575, 0.7297, 0.575, 0.5, 0.0, 0.0, 0.375, 0.25, 0.575, 0.25, 0.0, 0.0, 0.375, 0.0, 0.375, 0.25, 0.575, 0.25, 0.575, 0.0, 0.375, 0.25, 0.375, 0.5, 0.575, 0.5, 0.575, 0.25, 0.375, 0.5, 0.375, 0.75, 0.575, 0.75, 0.575, 0.5, 0.575, 0.75, 0.5469, 0.08057, 0.5784, 0.52, 0.575, 0.5, 0.125, 0.5, 0.125, 0.75, 0.375, 0.75, 0.375, 0.5, 0.375, 0.9915, 0.3751, 0.9913, 0.3754, 0.9885, 0.3758, 0.9825, 0.3763, 0.9728, 0.3768, 0.9582, 0.3772, 0.9376, 0.3774, 0.9093, 0.3774, 0.8725, 0.3771, 0.8277, 0.3767, 0.777, 0.3762, 0.7227, 0.3757, 0.6666, 0.3753, 0.6103, 0.3751, 0.5549, 0.375, 0.5014, 0.3846, 0.6376, 0.3837, 0.6717, 0.3832, 0.7116, 0.3829, 0.752, 0.3828, 0.7895, 0.3828, 0.8218, 0.3829, 0.8475, 0.3832, 0.8666, 0.3838, 0.8796, 0.3846, 0.8875, 0.3858, 0.8913, 0.3874, 0.8923, 0.3893, 0.8914, 0.3917, 0.8898, 0.3943, 0.888, 0.3972, 0.8863, 0.4001, 0.882, 0.3887, 0.8014, 0.3875, 0.8078, 0.3862, 0.8151, 0.385, 0.8217, 0.3839, 0.8272, 0.383, 0.8316, 0.3823, 0.8346, 0.3818, 0.8362, 0.3817, 0.8362, 0.3817, 0.8347, 0.3821, 0.8317, 0.3826, 0.8274, 0.3834, 0.822, 0.3844, 0.8156, 0.3855, 0.8086, 0.3867, 0.8011, 0.3878, 0.7949, 0.3764, 0.7143, 0.3763, 0.7175, 0.3761, 0.7221, 0.376, 0.7262, 0.3758, 0.7297, 0.3757, 0.7324, 0.3756, 0.7341, 0.3756, 0.7349, 0.3755, 0.7348, 0.3755, 0.7338, 0.3755, 0.7317, 0.3755, 0.7288, 0.3755, 0.7251, 0.3755, 0.7207, 0.3754, 0.7159, 0.3754, 0.7109, 0.3754, 0.7077, 0.375, 0.7047, 0.375, 0.7095, 0.3751, 0.7143, 0.3752, 0.7191, 0.3753, 0.7238, 0.3755, 0.7283, 0.3756, 0.7327, 0.3757, 0.7366, 0.3757, 0.7499, 0.3757, 0.7515, 0.3755, 0.7529, 0.3754, 0.7542, 0.3752, 0.7554, 0.3751, 0.7565, 0.375, 0.7576, 0.375, 0.7585, 0.5688, 0.25, 0.5688, 0.5, 0.4313, 0.5, 0.4312, 0.4167, 0.0, 0.0, 0.5, 0.3333, 0.4313, 0.3333, 0.4313, 0.25, 0.4313, 0.75, 0.5688, 0.75, 0.5688, 0.5, 0.4313, 0.5, 0.4313, 0.5, 0.5688, 0.5, 0.5688, 0.25, 0.4313, 0.25, 0.6042, 0.7359, 0.625, 0.7475, 0.6249, 0.7478, 0.6248, 0.7481, 0.6246, 0.7483, 0.6245, 0.7484, 0.6243, 0.7483, 0.6243, 0.7479, 0.6243, 0.7383, 0.6244, 0.7358, 0.6245, 0.733, 0.6247, 0.7299, 0.6248, 0.7265, 0.6249, 0.7231, 0.625, 0.7196, 0.625, 0.716, 0.6246, 0.7118, 0.6243, 0.7138, 0.6238, 0.7169, 0.6233, 0.7196, 0.6228, 0.7219, 0.6222, 0.7234, 0.6214, 0.7239, 0.6205, 0.7235, 0.6195, 0.7221, 0.6188, 0.72, 0.6185, 0.7174, 0.6186, 0.7146, 0.6193, 0.7117, 0.6202, 0.709, 0.6214, 0.7064, 0.6227, 0.7041, 0.6236, 0.703, 0.6121, 0.594, 0.6123, 0.5777, 0.6125, 0.558, 0.6127, 0.5394, 0.6128, 0.5227, 0.6129, 0.5085, 0.613, 0.4973, 0.6131, 0.4897, 0.6131, 0.4859, 0.6131, 0.4863, 0.613, 0.4908, 0.6128, 0.4995, 0.6125, 0.512, 0.6122, 0.5279, 0.6119, 0.5465, 0.6115, 0.5671, 0.6112, 0.5851, 0.5997, 0.4762, 0.6025, 0.427, 0.6054, 0.3768, 0.6081, 0.3302, 0.6104, 0.2889, 0.6124, 0.2537, 0.614, 0.2252, 0.6152, 0.2036, 0.6161, 0.1883, 0.6167, 0.1788, 0.617, 0.1742, 0.6171, 0.1734, 0.6171, 0.1759, 0.617, 0.1815, 0.6168, 0.1909, 0.6162, 0.2053, 0.6153, 0.2259, 0.625, 0.06799, 0.6249, 0.0623, 0.6247, 0.05925, 0.6243, 0.05848, 0.6238, 0.05951, 0.6233, 0.06157, 0.6229, 0.0635, 0.6226, 0.06375, 0.6226, 0.061, 0.6228, 0.05514, 0.6232, 0.04733, 0.6237, 0.03918, 0.6242, 0.03206, 0.6246, 0.02696, 0.6249, 0.0246, 0.625, 0.0255, 0.375, 0.4915, 0.375, 0.4924, 0.3751, 0.4934, 0.3752, 0.4944, 0.3754, 0.4954, 0.3755, 0.4964, 0.3756, 0.4975, 0.3757, 0.4986, 0.3757, 0.5059, 0.3756, 0.5078, 0.3755, 0.5099, 0.3753, 0.5121, 0.3752, 0.5143, 0.3751, 0.5166, 0.375, 0.5188, 0.375, 0.521, 0.3817, 0.5134, 0.381, 0.5115, 0.3806, 0.5093, 0.3804, 0.507, 0.3804, 0.5047, 0.3805, 0.5026, 0.3806, 0.5007, 0.3809, 0.4991, 0.3814, 0.4978, 0.3822, 0.4968, 0.3832, 0.4961, 0.3845, 0.4957, 0.3861, 0.4956, 0.388, 0.4957, 0.3902, 0.4961, 0.3925, 0.4966, 0.3948, 0.4975, 0.3858, 0.3756, 0.3847, 0.3759, 0.3837, 0.376, 0.3827, 0.3759, 0.3818, 0.3757, 0.381, 0.3752, 0.3805, 0.3746, 0.3801, 0.3738, 0.38, 0.373, 0.3801, 0.372, 0.3803, 0.371, 0.3808, 0.3699, 0.3814, 0.3689, 0.3822, 0.3679, 0.3831, 0.367, 0.3841, 0.3662, 0.3851, 0.3656, 0.3761, 0.2438, 0.376, 0.2456, 0.3759, 0.2472, 0.3758, 0.2486, 0.3757, 0.2495, 0.3756, 0.2501, 0.3755, 0.2503, 0.3755, 0.2501, 0.3754, 0.2494, 0.3754, 0.2483, 0.3754, 0.2469, 0.3754, 0.2451, 0.3754, 0.243, 0.3754, 0.2406, 0.3754, 0.2383, 0.3754, 0.2359, 0.3754, 0.2338, 0.375, 0.229, 0.375, 0.2312, 0.3751, 0.2334, 0.3752, 0.2357, 0.3754, 0.2379, 0.3755, 0.24, 0.3756, 0.2421, 0.3757, 0.2441, 0.3757, 0.2513, 0.3756, 0.2525, 0.3755, 0.2536, 0.3753, 0.2546, 0.3752, 0.2557, 0.3751, 0.2566, 0.375, 0.2576, 0.375, 0.2585, 0.625, 0.5246, 0.375, 0.521, 0.375, 0.5188, 0.625, 0.522, 0.625, 0.522, 0.375, 0.5188, 0.3751, 0.5166, 0.6249, 0.5194, 0.6249, 0.5194, 0.3751, 0.5166, 0.3752, 0.5143, 0.6248, 0.5168, 0.6248, 0.5168, 0.3752, 0.5143, 0.3753, 0.5121, 0.6246, 0.5142, 0.6246, 0.5142, 0.3753, 0.5121, 0.3755, 0.5099, 0.6244, 0.5118, 0.6244, 0.5118, 0.3755, 0.5099, 0.3756, 0.5078, 0.6242, 0.5095, 0.6242, 0.5095, 0.3756, 0.5078, 0.3757, 0.5059, 0.6241, 0.5074, 0.6241, 0.5074, 0.3757, 0.5059, 0.3757, 0.4986, 0.624, 0.4996, 0.624, 0.4996, 0.3757, 0.4986, 0.3756, 0.4975, 0.6239, 0.4987, 0.6239, 0.4987, 0.3756, 0.4975, 0.3755, 0.4964, 0.6239, 0.4979, 0.6239, 0.4979, 0.3755, 0.4964, 0.3754, 0.4954, 0.6239, 0.4973, 0.6239, 0.4973, 0.3754, 0.4954, 0.3752, 0.4944, 0.6238, 0.4966, 0.6238, 0.4966, 0.3752, 0.4944, 0.3751, 0.4934, 0.6237, 0.4961, 0.6237, 0.4961, 0.3751, 0.4934, 0.375, 0.4924, 0.6236, 0.4955, 0.6236, 0.4955, 0.375, 0.4924, 0.375, 0.4915, 0.625, 0.4915, 0.625, 0.2585, 0.375, 0.2585, 0.375, 0.2576, 0.6106, 0.2488, 0.6106, 0.2488, 0.375, 0.2576, 0.3751, 0.2566, 0.6123, 0.2486, 0.6123, 0.2486, 0.3751, 0.2566, 0.3752, 0.2557, 0.614, 0.2483, 0.614, 0.2483, 0.3752, 0.2557, 0.3753, 0.2546, 0.6156, 0.2479, 0.6156, 0.2479, 0.3753, 0.2546, 0.3755, 0.2536, 0.6172, 0.2475, 0.6172, 0.2475, 0.3755, 0.2536, 0.3756, 0.2525, 0.6187, 0.2471, 0.6187, 0.2471, 0.3756, 0.2525, 0.3757, 0.2513, 0.62, 0.2468, 0.62, 0.2468, 0.3757, 0.2513, 0.3757, 0.2441, 0.6212, 0.2425, 0.6212, 0.2425, 0.3757, 0.2441, 0.3756, 0.2421, 0.6222, 0.2423, 0.6222, 0.2423, 0.3756, 0.2421, 0.3755, 0.24, 0.6231, 0.2419, 0.6231, 0.2419, 0.3755, 0.24, 0.3754, 0.2379, 0.6238, 0.2415, 0.6238, 0.2415, 0.3754, 0.2379, 0.3752, 0.2357, 0.6243, 0.2408, 0.6243, 0.2408, 0.3752, 0.2357, 0.3751, 0.2334, 0.6247, 0.24, 0.6247, 0.24, 0.3751, 0.2334, 0.375, 0.2312, 0.6249, 0.2389, 0.6249, 0.2389, 0.375, 0.2312, 0.375, 0.229, 0.625, 0.2377, 0.375, 0.9915, 0.625, 0.9915, 0.625, 0.9924, 0.375, 0.9924, 0.375, 0.9924, 0.625, 0.9924, 0.625, 0.9933, 0.375, 0.9933, 0.375, 0.9933, 0.625, 0.9933, 0.625, 0.9941, 0.375, 0.9941, 0.375, 0.9941, 0.625, 0.9941, 0.625, 0.995, 0.375, 0.995, 0.375, 0.995, 0.625, 0.995, 0.625, 0.9958, 0.375, 0.9958, 0.375, 0.9958, 0.625, 0.9958, 0.625, 0.9965, 0.375, 0.9965, 0.375, 0.9965, 0.625, 0.9965, 0.625, 0.9972, 0.375, 0.9972, 0.375, 0.9972, 0.625, 0.9972, 0.625, 1.0, 0.375, 1.0, 0.375, 0.015, 0.625, 0.0225, 0.625, 0.02803, 0.375, 0.01868, 0.375, 0.01868, 0.625, 0.02803, 0.625, 0.034, 0.375, 0.02266, 0.375, 0.02266, 0.625, 0.034, 0.625, 0.04034, 0.375, 0.02689, 0.375, 0.02689, 0.625, 0.04034, 0.625, 0.04698, 0.375, 0.03132, 0.375, 0.03132, 0.625, 0.04698, 0.625, 0.05386, 0.375, 0.0359, 0.375, 0.0359, 0.625, 0.05386, 0.625, 0.06088, 0.375, 0.04059, 0.375, 0.04059, 0.625, 0.06088, 0.625, 0.06799, 0.375, 0.04533, 0.625, 0.7585, 0.5504, 0.7585, 0.375, 0.7576, 0.625, 0.7475, 0.625, 0.7475, 0.375, 0.7576, 0.3751, 0.7565, 0.6249, 0.7478, 0.6249, 0.7478, 0.3751, 0.7565, 0.3752, 0.7554, 0.6248, 0.7481, 0.6248, 0.7481, 0.3752, 0.7554, 0.3754, 0.7542, 0.6246, 0.7483, 0.6246, 0.7483, 0.3754, 0.7542, 0.3755, 0.7529, 0.6245, 0.7484, 0.6245, 0.7484, 0.3755, 0.7529, 0.3757, 0.7515, 0.6243, 0.7483, 0.6243, 0.7483, 0.3757, 0.7515, 0.3757, 0.7499, 0.6243, 0.7479, 0.6243, 0.7479, 0.3757, 0.7499, 0.3757, 0.7366, 0.6243, 0.7383, 0.6243, 0.7383, 0.3757, 0.7366, 0.3756, 0.7327, 0.6244, 0.7358, 0.6244, 0.7358, 0.3756, 0.7327, 0.3755, 0.7283, 0.6245, 0.733, 0.6245, 0.733, 0.3755, 0.7283, 0.3753, 0.7238, 0.6247, 0.7299, 0.6247, 0.7299, 0.3753, 0.7238, 0.3752, 0.7191, 0.6248, 0.7265, 0.6248, 0.7265, 0.3752, 0.7191, 0.3751, 0.7143, 0.6249, 0.7231, 0.6249, 0.7231, 0.3751, 0.7143, 0.375, 0.7095, 0.625, 0.7196, 0.625, 0.7196, 0.375, 0.7095, 0.375, 0.7047, 0.625, 0.716, 0.5504, 0.7585, 0.625, 0.7585, 0.625, 0.9915, 0.375, 0.9915, 0.625, 0.716, 0.375, 0.7047, 0.375, 0.7047, 0.625, 0.716, 0.5688, 0.5, 0.625, 0.5387, 0.0, 0.0, 0.6001, 0.5023, 0.6734, 0.7662, 0.6735, 0.8614, 0.6472, 0.8691, 0.6191, 0.8711, 0.5903, 0.8706, 0.5614, 0.8687, 0.5326, 0.8669, 0.5036, 0.8668, 0.4741, 0.8693, 0.4437, 0.8736, 0.4124, 0.8781, 0.3807, 0.8821, 0.3486, 0.8852, 0.3171, 0.8914, 0.315, 0.8946, 0.5877, 0.4857, 0.575, 0.75, 0.5, 0.304, 0.125, 0.6694, 0.375, 0.6694, 0.5, 0.3187, 0.5686, 0.4314, 0.564, 0.4537, 0.6885, 0.8081, 0.6805, 0.8634, 0.6526, 0.8697, 0.6229, 0.87, 0.5929, 0.8677, 0.5631, 0.8642, 0.5338, 0.861, 0.5045, 0.86, 0.4747, 0.862, 0.444, 0.8664, 0.4125, 0.8717, 0.3804, 0.8766, 0.348, 0.8807, 0.3155, 0.8841, 0.283, 0.8871, 0.2521, 0.8988, 0.3883, 0.6476, 0.5687, 0.3596, 0.125, 0.75, 0.0, 0.0, 0.0, 0.0, 0.4434, 0.5972, 0.0, 0.0, 0.0, 0.0, 0.5469, 0.6482, 0.4609, 0.6482, 0.4313, 0.3676, 0.0, 0.0, 0.4312, 0.8822, 0.4312, 0.7849, 0.4312, 0.7849, 0.4313, 0.3676, 0.4312, 0.7766, 0.4312, 0.7849, 0.4312, 0.7849, 0.4312, 0.7766, 0.5, 0.4473, 0.5, 0.4315, 0.0, 0.0, 0.0, 0.0, 0.375, 0.08057, 0.375, 0.1865, 0.5469, 0.1865, 0.5469, 0.08057, 0.375, 0.5635, 0.375, 0.6482, 0.4609, 0.6482, 0.5469, 0.6482, 0.5469, 0.5635, 0.5688, 0.25, 0.5688, 0.25, 0.0, 0.0, 0.375, 0.6562, 0.4991, 0.2798, 0.5688, 0.25, 0.5688, 0.25, 0.375, 0.09375, 0.375, 0.2031, 0.5156, 0.2031, 0.5156, 0.09375, 0.375, 0.5469, 0.375, 0.6562, 0.5156, 0.6562, 0.5156, 0.5469, 0.4312, 0.7766, 0.4312, 0.7766, 0.4312, 0.8688, 0.4312, 0.8688, 0.4313, 0.3809, 0.4313, 0.3809, 0.4313, 0.3676, 0.4312, 0.7849, 0.4312, 0.7766, 0.4313, 0.3809, 0.4312, 0.7849, 0.4312, 0.8822, 0.4312, 0.8688, 0.4312, 0.7766, 0.0, 0.0, 0.4312, 0.8688, 0.4312, 0.8822, 0.0, 0.0, 0.4312, 1.0, 0.5687, 1.0, 0.5688, 0.75, 0.4313, 0.75, 0.4312, 0.4167, 0.4313, 0.3333, 0.4313, 0.3333, 0.4312, 0.4167, 0.4312, 0.4167, 0.4313, 0.3333, 0.5688, 0.3333, 0.5688, 0.4167, 0.0, 0.0, 0.4312, 0.4167, 0.4312, 0.4167, 0.5688, 0.4167, 0.5, 0.3333, 0.0, 0.0, 0.5688, 0.4167, 0.5688, 0.3333, 0.4313, 0.3333, 0.4313, 0.3333, 0.5, 0.3333, 0.5688, 0.3333, 0.4313, 0.25, 0.4313, 0.25, 0.4313, 0.25, 0.4313, 0.25, 0.4313, 0.2892, 0.4313, 0.3284, 0.5156, 0.6562, 0.375, 0.6562, 0.0, 0.0, 0.5688, 0.2986, 0.4313, 0.25, 0.4313, 0.25, 0.5688, 0.25, 0.5688, 0.25, 0.5688, 0.25, 0.4313, 0.25, 0.4313, 0.25, 0.5688, 0.25, 0.5688, 0.25, 0.4991, 0.2798, 0.4313, 0.2892, 0.4313, 0.25, 0.0, 0.0, 0.0, 0.0, 0.0, 0.0, 0.4313, 0.3676, 0.125, 0.6694, 0.5, 0.304, 0.625, 0.304, 0.5688, 0.2986, 0.0, 0.0, 0.5291, 0.5411, 0.5, 0.3187, 0.375, 0.6694, 0.5688, 0.3147, 0.5, 0.4457, 0.5, 0.4302, 0.5, 0.4315, 0.5, 0.4473, 0.5213, 0.5444, 0.5156, 0.5469, 0.5156, 0.6562, 0.5688, 0.2986, 0.0, 0.0, 0.5688, 0.25, 0.4313, 0.25, 0.4313, 0.3284, 0.125, 0.6694, 0.375, 0.2031, 0.375, 0.5469, 0.5156, 0.5469, 0.625, 0.304, 0.5, 0.304, 0.5, 0.3187, 0.5291, 0.5411, 0.531, 0.5033, 0.5329, 0.4655, 0.5348, 0.4277, 0.5469, 0.1865, 0.375, 0.1865, 0.375, 0.5635, 0.6017, 0.51, 0.625, 0.4915, 0.375, 0.4915, 0.375, 0.2585, 0.5767, 0.2293, 0.5156, 0.2031, 0.375, 0.5469, 0.375, 0.2031, 0.375, 0.09375, 0.4991, 0.2798, 0.375, 0.6562, 0.5156, 0.09375, 0.5688, 0.25, 0.4313, 0.25, 0.4313, 0.2892, 0.4991, 0.2798, 0.375, 0.09375, 0.0, 0.0, 0.5, 0.4315, 0.5, 0.4302, 0.5, 0.4283, 0.5, 0.4395, 0.5, 0.4457, 0.5, 0.4473, 0.375, 0.6694, 0.375, 0.6482, 0.375, 0.5635, 0.375, 0.1865, 0.625, 0.06799, 0.5964, 0.06488, 0.3571, 0.4774, 0.375, 0.5014, 0.5, 0.4395, 0.5, 0.4283, 0.5, 0.4283, 0.5, 0.4395, 0.4313, 0.75, 0.5, 0.4167, 0.5, 0.4167, 0.4313, 0.75, 0.5688, 0.25, 0.5688, 0.0, 0.4312, 0.0, 0.4312, 0.875, 0.5, 0.4583, 0.5, 0.4167, 0.4313, 0.75, 0.4313, 0.625, 0.5, 0.375, 0.5, 0.3333, 0.4313, 0.5, 0.4313, 0.25, 0.5688, 0.25, 0.5688, 0.25, 0.4313, 0.25, 0.4313, 0.25, 0.0, 0.0, 0.0, 0.0, 0.0, 0.0, 0.0, 0.0, 0.4313, 0.75, 0.4312, 0.0, 0.5688, 0.0, 0.5688, 0.75, 0.4313, 0.75, 0.5, 0.4167, 0.5, 0.4583, 0.4312, 0.875, 0.5, 0.4583, 0.4312, 0.875, 0.4312, 0.875, 0.5, 0.4583, 0.4312, 0.875, 0.4313, 0.75, 0.4313, 0.75, 0.4312, 0.875, 0.5, 0.375, 0.5, 0.375, 0.5, 0.3333, 0.5, 0.3333, 0.4313, 0.5, 0.4313, 0.5, 0.4313, 0.625, 0.4313, 0.625, 0.4313, 0.5, 0.5, 0.3333, 0.5, 0.375, 0.4313, 0.625, 0.5, 0.3333, 0.5, 0.3333, 0.5, 0.3333, 0.5, 0.3333, 0.4313, 0.5, 0.4313, 0.5, 0.4313, 0.625, 0.4313, 0.625, 0.5, 0.375, 0.5, 0.375, 0.5, 0.375, 0.5, 0.375, 0.5, 0.4167, 0.5, 0.4583, 0.5, 0.4583, 0.5, 0.4167, 0.4313, 0.75, 0.5688, 0.75, 0.5687, 1.0, 0.4312, 1.0, 0.4313, 0.25, 0.4313, 0.25, 0.4313, 0.5, 0.4313, 0.625, 0.4313, 0.75, 0.4312, 0.875, 0.4312, 1.0, 0.3571, 0.4774, 0.2461, 0.329, 0.1351, 0.1807, 0.02414, 0.03227, 0.4313, 0.25, 0.4313, 0.25, 0.387, 0.2324, 0.3896, 0.2338, 0.3917, 0.2355, 0.3934, 0.2376, 0.3942, 0.2398, 0.3939, 0.2416, 0.3926, 0.243, 0.3904, 0.2439, 0.3874, 0.2444, 0.384, 0.2445, 0.3804, 0.2443, 0.3763, 0.2438, 0.3761, 0.2438, 0.3851, 0.3656, 0.3852, 0.3657, 0.3902, 0.3669, 0.3949, 0.368, 0.3993, 0.3692, 0.4032, 0.3705, 0.4064, 0.3718, 0.4088, 0.3732, 0.4103, 0.3745, 0.4109, 0.3755, 0.4104, 0.3763, 0.4089, 0.3769, 0.4066, 0.3772, 0.4035, 0.3774, 0.3997, 0.3773, 0.3955, 0.3771, 0.3909, 0.3767, 0.3859, 0.3757, 0.3858, 0.3756, 0.3948, 0.4975, 0.3948, 0.4975, 0.3978, 0.4982, 0.4003, 0.4993, 0.4024, 0.5006, 0.4039, 0.502, 0.4048, 0.5036, 0.4048, 0.5055, 0.4038, 0.5075, 0.4017, 0.5097, 0.3988, 0.5119, 0.3954, 0.5139, 0.392, 0.5154, 0.389, 0.5163, 0.3864, 0.5165, 0.3844, 0.516, 0.383, 0.5149, 0.3817, 0.5134, 0.3817, 0.5134, 0.375, 0.521, 0.375, 0.5417, 0.4313, 0.5, 0.4313, 0.3809, 0.4313, 0.3676, 0.4313, 0.3527, 0.4313, 0.344, 0.4313, 0.3284, 0.4313, 0.2892, 0.03981, 0.00433, 0.2253, 0.02451, 0.4109, 0.0447, 0.5964, 0.06488, 0.5688, 0.0, 0.5688, 0.25, 0.375, 0.6667, 0.4313, 0.75, 0.4312, 1.0, 0.4313, 0.75, 0.4313, 0.5, 0.4313, 0.25, 0.4313, 0.3333, 0.4312, 0.4167, 0.4313, 0.5, 0.375, 0.5417, 0.375, 0.5833, 0.375, 0.625, 0.5688, 0.75, 0.625, 0.7055, 0.625, 0.6499, 0.625, 0.5943, 0.625, 0.5387, 0.5688, 0.5, 0.5688, 0.25, 0.5688, 0.5, 0.5688, 0.75, 0.5687, 1.0, 0.0, 0.0, 0.0, 0.0, 0.0, 0.0, 0.0, 0.0, 0.375, 0.75, 0.125, 0.75, 0.4434, 0.5972, 0.375, 0.6694, 0.0, 0.0, 0.5469, 0.08057, 0.575, 0.75, 0.375, 0.75, 0.125, 0.75, 0.575, 0.0, 0.5712, 0.1936, 0.4313, 0.3676, 0.4313, 0.3809, 0.4313, 0.3809, 0.4313, 0.5, 0.5688, 0.5, 0.575, 0.75, 0.2461, 0.329, 0.4109, 0.0447, 0.2253, 0.02451, 0.1351, 0.1807, 0.5964, 0.06488, 0.5964, 0.06488, 0.3571, 0.4774, 0.3571, 0.4774, 0.02414, 0.03227, 0.03981, 0.00433, 0.0, 0.0, 0.0, 0.0, 0.4313, 0.25, 0.02414, 0.03227, 0.0, 0.0, 0.3647, 0.2272, 0.351, 0.2696, 0.2793, 0.5797, 0.3066, 0.594, 0.3376, 0.5981, 0.3696, 0.5997, 0.4037, 0.6026, 0.4076, 0.605, 0.625, 0.7055, 0.5688, 0.75, 0.5688, 0.0, 0.5688, 0.0, 0.5964, 0.06488, 0.625, 0.06799, 0.6153, 0.2259, 0.6152, 0.2246, 0.6132, 0.2451, 0.6109, 0.282, 0.6079, 0.3293, 0.604, 0.3861, 0.5996, 0.4492, 0.595, 0.5134, 0.5907, 0.5726, 0.5875, 0.6208, 0.5856, 0.6525, 0.5852, 0.6652, 0.5861, 0.6592, 0.5878, 0.6374, 0.5903, 0.6034, 0.5931, 0.5607, 0.5962, 0.5128, 0.5997, 0.4761, 0.5997, 0.4762, 0.6112, 0.5851, 0.6105, 0.5846, 0.6105, 0.5846, 0.6055, 0.6159, 0.6005, 0.6485, 0.5959, 0.6778, 0.592, 0.7022, 0.5889, 0.7205, 0.5866, 0.7326, 0.5853, 0.7389, 0.5849, 0.7407, 0.5854, 0.7388, 0.5868, 0.7327, 0.5892, 0.7211, 0.5924, 0.7037, 0.5965, 0.6808, 0.6011, 0.6534, 0.6062, 0.6231, 0.6114, 0.5937, 0.6121, 0.594, 0.6236, 0.703, 0.6222, 0.7037, 0.6169, 0.7082, 0.6118, 0.7125, 0.6072, 0.7163, 0.6034, 0.7191, 0.601, 0.7207, 0.6, 0.721, 0.6004, 0.7201, 0.6021, 0.7184, 0.6046, 0.7164, 0.6076, 0.7144, 0.6108, 0.7127, 0.614, 0.7115, 0.6168, 0.7109, 0.6194, 0.711, 0.6217, 0.7112, 0.624, 0.7114, 0.6246, 0.7118, 0.625, 0.716, 0.625, 0.7055, 0.3571, 0.4774, 0.4312, 1.0, 0.4313, 0.75, 0.375, 0.6667, 0.375, 0.7047, 0.3754, 0.7077, 0.3764, 0.7073, 0.3789, 0.7061, 0.3815, 0.7052, 0.3843, 0.7051, 0.3875, 0.7061, 0.3911, 0.7085, 0.395, 0.7119, 0.3986, 0.716, 0.4015, 0.7201, 0.4032, 0.7234, 0.4033, 0.7254, 0.4018, 0.7261, 0.3988, 0.7255, 0.3946, 0.7239, 0.3897, 0.7216, 0.3842, 0.7188, 0.3786, 0.7157, 0.3764, 0.7143, 0.3878, 0.7949, 0.3889, 0.7967, 0.3943, 0.806, 0.3996, 0.8151, 0.4045, 0.8237, 0.4088, 0.8314, 0.4123, 0.8381, 0.4149, 0.8433, 0.4166, 0.8469, 0.4171, 0.8486, 0.4166, 0.8485, 0.4151, 0.8465, 0.4125, 0.8426, 0.4091, 0.837, 0.4049, 0.83, 0.4002, 0.8218, 0.395, 0.8128, 0.3897, 0.8033, 0.3887, 0.8014, 0.4001, 0.882, 0.4001, 0.882, 0.4035, 0.8874, 0.4067, 0.89, 0.4095, 0.8923, 0.412, 0.8931, 0.4138, 0.8905, 0.4146, 0.881, 0.4142, 0.8604, 0.4123, 0.8254, 0.409, 0.7773, 0.4046, 0.723, 0.3998, 0.6718, 0.3953, 0.6322, 0.3914, 0.6095, 0.3884, 0.605, 0.3862, 0.617, 0.3847, 0.6375, 0.3846, 0.6376, 0.375, 0.5014, 0.02414, 0.03227, 0.02414, 0.03227, 0.03981, 0.00433, 0.03981, 0.00433, 0.4313, 0.3676, 0.5712, 0.1936, 0.5704, 0.234, 0.4313, 0.3527, 0.4313, 0.3676, 0.5647, 0.3919, 0.5449, 0.5343, 0.5396, 0.5366, 0.5542, 0.4406, 0.5687, 0.3446, 0.5687, 0.3596, 0.5449, 0.5343, 0.5647, 0.3919, 0.5617, 0.4502, 0.5616, 0.4507, 0.5609, 0.4592, 0.5603, 0.4674, 0.5598, 0.4749, 0.5594, 0.4815, 0.5593, 0.4869, 0.5593, 0.4909, 0.5594, 0.4934, 0.5597, 0.4942, 0.5601, 0.4935, 0.5607, 0.4912, 0.5612, 0.4875, 0.5618, 0.4825, 0.5624, 0.4765, 0.563, 0.4697, 0.5636, 0.4623, 0.564, 0.4548, 0.564, 0.4537, 0.5686, 0.4314, 0.5687, 0.5063, 0.5732, 0.5056, 0.5784, 0.52, 0.5687, 0.3297, 0.5515, 0.4343, 0.5343, 0.5389, 0.5291, 0.5411, 0.5688, 0.3147, 0.5687, 0.3297, 0.4313, 0.344, 0.4313, 0.3527, 0.5687, 0.3446, 0.5515, 0.4343, 0.5542, 0.4406, 0.5396, 0.5366, 0.5343, 0.5389, 0.5687, 0.3446, 0.5542, 0.4406, 0.5515, 0.4343, 0.5687, 0.3297, 0.4313, 0.344, 0.5696, 0.2744, 0.5688, 0.3147, 0.375, 0.6694, 0.125, 0.6694, 0.4313, 0.3284, 0.5542, 0.4406, 0.5515, 0.4343, 0.5515, 0.4343, 0.5542, 0.4406, 0.5515, 0.4343, 0.5687, 0.3297, 0.5687, 0.3297, 0.5515, 0.4343, 0.5687, 0.3446, 0.5542, 0.4406, 0.5542, 0.4406, 0.5687, 0.3446, 0.5, 0.3333, 0.5, 0.375, 0.5, 0.375, 0.5, 0.3333, 0.5, 0.3333, 0.5, 0.375, 0.5, 0.375, 0.5, 0.3333, 0.375, 0.625, 0.375, 0.625, 0.375, 0.6667, 0.375, 0.6667, 0.375, 0.625, 0.0, 0.0, 0.0, 0.0, 0.0, 0.0, 0.0, 0.0, 0.0, 0.0, 0.0, 0.0, 0.0, 0.0, 0.0, 0.0, 0.0, 0.0, 0.0, 0.0, 0.625, 0.5943, 0.625, 0.5943, 0.625, 0.5387, 0.625, 0.5387, 0.625, 0.5943, 0.0, 0.0, 0.0, 0.0, 0.0, 0.0, 0.0, 0.0, 0.0, 0.0, 0.0, 0.0, 0.0, 0.0, 0.0, 0.0, 0.375, 0.5417, 0.375, 0.5417, 0.375, 0.5833, 0.375, 0.5833, 0.375, 0.5833, 0.0, 0.0, 0.0, 0.0, 0.0, 0.0, 0.0, 0.0, 0.0, 0.0, 0.0, 0.0, 0.0, 0.0, 0.0, 0.0, 0.0, 0.0, 0.0, 0.0, 0.0, 0.0, 0.0, 0.0, 0.0, 0.0, 0.0, 0.0, 0.0, 0.0, 0.0, 0.0, 0.0, 0.0, 0.0, 0.0, 0.0, 0.0, 0.0, 0.0, 0.0, 0.0, 0.0, 0.0, 0.625, 0.6499, 0.625, 0.5943, 0.625, 0.5943, 0.0, 0.0, 0.0, 0.0, 0.0, 0.0, 0.375, 0.5833, 0.375, 0.625, 0.625, 0.6499, 0.5536, 0.6428, 0.4353, 0.4139, 0.625, 0.5943, 0.1997, 0.1899, 0.4476, 0.6322, 0.375, 0.625, 0.0, 0.0, 0.0, 0.0, 0.0, 0.0, 0.0, 0.0, 0.0, 0.0, 0.0, 0.0, 0.0, 0.0, 0.0, 0.0, 0.0, 0.0, 0.0, 0.0, 0.0, 0.0, 0.0, 0.0, 0.0, 0.0, 0.0, 0.0, 0.0, 0.0, 0.0, 0.0, 0.0, 0.0, 0.625, 0.5943, 0.0, 0.0, 0.0, 0.0, 0.0, 0.0, 0.625, 0.7055, 0.625, 0.7055, 0.625, 0.6499, 0.625, 0.6499, 0.625, 0.6499, 0.4375, 0.9398, 0.4062, 0.9398, 0.375, 0.9398, 0.3438, 0.9398, 0.3125, 0.9398, 0.2812, 0.9398, 0.25, 0.9398, 0.0, 0.0, 0.03981, 0.00433, 0.5688, 0.25, 0.3571, 0.4774, 0.3571, 0.4774, 0.2461, 0.329, 0.2461, 0.329, 0.2461, 0.329, 0.03981, 0.00433, 0.03981, 0.00433, 0.2253, 0.02451, 0.2253, 0.02451, 0.2253, 0.02451, 0.4109, 0.0447, 0.2461, 0.329, 0.2461, 0.329, 0.301, 0.2343, 0.356, 0.1395, 0.4109, 0.0447, 0.1351, 0.1807, 0.2253, 0.02451, 0.2253, 0.02451, 0.1953, 0.07656, 0.1652, 0.1286, 0.1351, 0.1807, 0.02414, 0.03227, 0.1351, 0.1807, 0.1351, 0.1807, 0.1351, 0.1807, 0.02414, 0.03227, 0.1351, 0.1807, 0.1652, 0.1286, 0.1953, 0.07656, 0.2253, 0.02451, 0.03981, 0.00433, 0.02414, 0.03227, 0.3571, 0.4774, 0.5964, 0.06488, 0.4109, 0.0447, 0.356, 0.1395, 0.301, 0.2343, 0.2461, 0.329, 0.301, 0.2343, 0.301, 0.2343, 0.356, 0.1395, 0.356, 0.1395, 0.1652, 0.1286, 0.1953, 0.07656, 0.1953, 0.07656, 0.1652, 0.1286, 0.2461, 0.329, 0.1351, 0.1807, 0.1652, 0.1286, 0.301, 0.2343, 0.1351, 0.1807, 0.1351, 0.1807, 0.2461, 0.329, 0.2461, 0.329, 0.1351, 0.1807, 0.2461, 0.329, 0.301, 0.2343, 0.1652, 0.1286, 0.301, 0.2343, 0.301, 0.2343, 0.1652, 0.1286, 0.1652, 0.1286, 0.356, 0.1395, 0.1953, 0.07656, 0.1953, 0.07656, 0.356, 0.1395, 0.356, 0.1395, 0.1953, 0.07656, 0.2253, 0.02451, 0.4109, 0.0447, 0.2253, 0.02451, 0.4109, 0.0447, 0.4109, 0.0447, 0.2253, 0.02451, 0.356, 0.1395, 0.4109, 0.0447, 0.2253, 0.02451, 0.1953, 0.07656, 0.5964, 0.06488, 0.4109, 0.0447, 0.4109, 0.0447, 0.4109, 0.0447, 0.5964, 0.06488, 0.4434, 0.5972, 0.0, 0.0, 0.375, 0.6482, 0.375, 0.6694, 0.5753, 0.474, 0.5872, 0.4845, 0.6034, 0.5014, 0.609, 0.5013, 0.5877, 0.4857, 0.6037, 0.5023, 0.6046, 0.5022, 0.6058, 0.5022, 0.6073, 0.5024, 0.6089, 0.5027, 0.6105, 0.503, 0.6121, 0.5033, 0.6136, 0.5036, 0.6149, 0.5038, 0.6162, 0.504, 0.6172, 0.5043, 0.6181, 0.5048, 0.6187, 0.5058, 0.6192, 0.5072, 0.6195, 0.509, 0.6196, 0.5111, 0.6195, 0.5132, 0.6192, 0.5151, 0.6186, 0.5166, 0.618, 0.5173, 0.625, 0.5246, 0.625, 0.522, 0.6249, 0.5194, 0.6248, 0.5168, 0.6246, 0.5142, 0.6244, 0.5118, 0.6242, 0.5095, 0.6241, 0.5074, 0.624, 0.4996, 0.6239, 0.4987, 0.6239, 0.4979, 0.6239, 0.4973, 0.6238, 0.4966, 0.6237, 0.4961, 0.6236, 0.4955, 0.6205, 0.5019, 0.6017, 0.51, 0.7188, 0.6498, 0.7188, 0.9398, 0.75, 0.9398, 0.75, 0.6498, 0.625, 0.6498, 0.625, 0.9398, 0.6562, 0.9398, 0.6562, 0.6498, 0.6562, 0.6498, 0.6562, 0.9398, 0.6875, 0.9398, 0.6875, 0.6498, 0.2188, 0.6498, 0.2188, 0.9398, 0.2499, 0.9398, 0.25, 0.9398, 0.25, 0.6498, 0.2489, 0.6498, 0.7812, 0.6498, 0.7812, 0.9398, 0.8125, 0.9398, 0.8125, 0.6498, 0.75, 0.6498, 0.75, 0.9398, 0.7812, 0.9398, 0.7812, 0.6498, 0.751, 0.6498, 0.8438, 0.6498, 0.8438, 0.9398, 0.875, 0.9398, 0.875, 0.6498, 0.0, 0.6498, 0.0, 0.9398, 0.03125, 0.9398, 0.03125, 0.6498, 0.4688, 0.6498, 0.4688, 0.9398, 0.5, 0.9398, 0.5, 0.6498, 0.1562, 0.6498, 0.1562, 0.9398, 0.1875, 0.9398, 0.1875, 0.6498, 0.5, 0.6498, 0.5, 0.9398, 0.5312, 0.9398, 0.5312, 0.6498, 0.03125, 0.6498, 0.03125, 0.9398, 0.0625, 0.9398, 0.0625, 0.6498, 0.875, 0.6498, 0.875, 0.9398, 0.9062, 0.9398, 0.9062, 0.6498, 0.4062, 0.6498, 0.4062, 0.9398, 0.4375, 0.9398, 0.4375, 0.6498, 0.4089, 0.6498, 0.9062, 0.6498, 0.9062, 0.9398, 0.9375, 0.9398, 0.9375, 0.6498, 0.5938, 0.6498, 0.5938, 0.9398, 0.625, 0.9398, 0.625, 0.6498, 0.09375, 0.6498, 0.09375, 0.9398, 0.125, 0.9398, 0.125, 0.6498, 0.1875, 0.6498, 0.1875, 0.9398, 0.2188, 0.9398, 0.2188, 0.6498, 0.5625, 0.6498, 0.5625, 0.9398, 0.5938, 0.9398, 0.5938, 0.6498, 0.375, 0.6498, 0.375, 0.9398, 0.4062, 0.9398, 0.4062, 0.6498, 0.3125, 0.6498, 0.3125, 0.9398, 0.3438, 0.9398, 0.3438, 0.6498, 0.9688, 0.6498, 0.9687, 0.9398, 1.0, 0.9398, 1.0, 0.6498, 0.8125, 0.6498, 0.8125, 0.9398, 0.8438, 0.9398, 0.8438, 0.6498, 0.25, 0.6498, 0.25, 0.9398, 0.2812, 0.9398, 0.2812, 0.6498, 0.6875, 0.6498, 0.6875, 0.9398, 0.7188, 0.9398, 0.7188, 0.6498, 0.4375, 0.6498, 0.4375, 0.9398, 0.4377, 0.9398, 0.4688, 0.9398, 0.4688, 0.6498, 0.0625, 0.6498, 0.0625, 0.9398, 0.09375, 0.9398, 0.09375, 0.6498, 0.9375, 0.6498, 0.9375, 0.9398, 0.9687, 0.9398, 0.9688, 0.6498, 0.5312, 0.6498, 0.5312, 0.9398, 0.5625, 0.9398, 0.5625, 0.6498, 0.6668, 0.6595, 0.6755, 0.8252, 0.6502, 0.8482, 0.6213, 0.8542, 0.5917, 0.8539, 0.5621, 0.8506, 0.5328, 0.8471, 0.5035, 0.8458, 0.4737, 0.8481, 0.4444, 0.8656, 0.5688, 0.25, 0.5688, 0.2605, 0.5156, 0.2031, 0.5767, 0.2293, 0.6106, 0.2488, 0.6123, 0.2486, 0.614, 0.2483, 0.6156, 0.2479, 0.6172, 0.2475, 0.6187, 0.2471, 0.62, 0.2468, 0.6212, 0.2425, 0.6222, 0.2423, 0.6231, 0.2419, 0.6238, 0.2415, 0.6243, 0.2408, 0.6247, 0.24, 0.6249, 0.2389, 0.625, 0.2377, 0.6069, 0.2212, 0.607, 0.223, 0.6064, 0.2237, 0.6052, 0.224, 0.6032, 0.2237, 0.6004, 0.2229, 0.5965, 0.2214, 0.5918, 0.2189, 0.5863, 0.2158, 0.5808, 0.2121, 0.5759, 0.2084, 0.5718, 0.205, 0.5688, 0.202, 0.5669, 0.1997, 0.5661, 0.198, 0.5663, 0.197, 0.5676, 0.1965, 0.2812, 0.6498, 0.2812, 0.9398, 0.3125, 0.9398, 0.3125, 0.6498, 0.125, 0.6498, 0.125, 0.9398, 0.1562, 0.9398, 0.1562, 0.6498, 0.3438, 0.6498, 0.3438, 0.9398, 0.375, 0.9398, 0.375, 0.6498, 0.7188, 0.6498, 0.7188, 0.9398, 0.75, 0.9398, 0.75, 0.9398, 0.75, 0.6498, 0.75, 0.6498, 0.625, 0.6498, 0.625, 0.9398, 0.6562, 0.9398, 0.6562, 0.6498, 0.6562, 0.6498, 0.6562, 0.9398, 0.6875, 0.9398, 0.6875, 0.6498, 0.2188, 0.6498, 0.2188, 0.9398, 0.25, 0.9398, 0.25, 0.6498, 0.7812, 0.6498, 0.7812, 0.9398, 0.8125, 0.9398, 0.8125, 0.6498, 0.75, 0.6498, 0.75, 0.9398, 0.7812, 0.9398, 0.7812, 0.6498, 0.8438, 0.6498, 0.8438, 0.9398, 0.875, 0.9398, 0.875, 0.6498, 0.0, 0.6498, 0.0, 0.9398, 0.03125, 0.9398, 0.03125, 0.6498, 0.4688, 0.6498, 0.4688, 0.9398, 0.5, 0.9398, 0.5, 0.6498, 0.1562, 0.6498, 0.1562, 0.9398, 0.1875, 0.9398, 0.1875, 0.6498, 0.5, 0.6498, 0.5, 0.9398, 0.5312, 0.9398, 0.5312, 0.6498, 0.03125, 0.6498, 0.03125, 0.9398, 0.0625, 0.9398, 0.0625, 0.6498, 0.875, 0.6498, 0.875, 0.9398, 0.9063, 0.9398, 0.9062, 0.6498, 0.4062, 0.6498, 0.4062, 0.9398, 0.4375, 0.9398, 0.4375, 0.6498, 0.9062, 0.6498, 0.9063, 0.9398, 0.9375, 0.9398, 0.9375, 0.6498, 0.5938, 0.6498, 0.5938, 0.9398, 0.625, 0.9398, 0.625, 0.6498, 0.09375, 0.6498, 0.09375, 0.9398, 0.125, 0.9398, 0.125, 0.6498, 0.1875, 0.6498, 0.1875, 0.9398, 0.2188, 0.9398, 0.2188, 0.6498, 0.5625, 0.6498, 0.5625, 0.9398, 0.5938, 0.9398, 0.5938, 0.6498, 0.375, 0.6498, 0.375, 0.9398, 0.4062, 0.9398, 0.4062, 0.6498, 0.3125, 0.6498, 0.3125, 0.9398, 0.3438, 0.9398, 0.3438, 0.6498, 0.9688, 0.6498, 0.9688, 0.9398, 1.0, 0.9398, 1.0, 0.6498, 0.8125, 0.6498, 0.8125, 0.9398, 0.8438, 0.9398, 0.8438, 0.6498, 0.25, 0.6498, 0.25, 0.9398, 0.251, 0.9398, 0.2812, 0.9398, 0.2812, 0.6498, 0.251, 0.6498, 0.6875, 0.6498, 0.6875, 0.9398, 0.7188, 0.9398, 0.7188, 0.6498, 0.4375, 0.6498, 0.4375, 0.9398, 0.4688, 0.9398, 0.4688, 0.6498, 0.0625, 0.6498, 0.0625, 0.9398, 0.09375, 0.9398, 0.09375, 0.6498, 0.9375, 0.6498, 0.9375, 0.9398, 0.9688, 0.9398, 0.9688, 0.6498, 0.5312, 0.6498, 0.5312, 0.9398, 0.5625, 0.9398, 0.5625, 0.6498, 0.2812, 0.6498, 0.2812, 0.9398, 0.3125, 0.9398, 0.3125, 0.6498, 0.125, 0.6498, 0.125, 0.9398, 0.1562, 0.9398, 0.1562, 0.6498, 0.3438, 0.6498, 0.3438, 0.9398, 0.375, 0.9398, 0.375, 0.6498, 0.7188, 0.6498, 0.7188, 0.9398, 0.738, 0.9398, 0.75, 0.9398, 0.75, 0.6498, 0.738, 0.6498, 0.625, 0.6498, 0.625, 0.9398, 0.6562, 0.9398, 0.6562, 0.6498, 0.6562, 0.6498, 0.6562, 0.9398, 0.6875, 0.9398, 0.6875, 0.6498, 0.2188, 0.6498, 0.2188, 0.9398, 0.25, 0.9398, 0.25, 0.6498, 0.7812, 0.6498, 0.7812, 0.9398, 0.8125, 0.9398, 0.8125, 0.6498, 0.75, 0.6498, 0.75, 0.9398, 0.7812, 0.9398, 0.7812, 0.6498, 0.8438, 0.6498, 0.8438, 0.9398, 0.875, 0.9398, 0.875, 0.6498, 0.0, 0.6498, 0.0, 0.9398, 0.03125, 0.9398, 0.03125, 0.6498, 0.4688, 0.6498, 0.4688, 0.9398, 0.5, 0.9398, 0.5, 0.6498, 0.1562, 0.6498, 0.1562, 0.9398, 0.1875, 0.9398, 0.1875, 0.6498, 0.5, 0.6498, 0.5, 0.9398, 0.5312, 0.9398, 0.5312, 0.6498, 0.03125, 0.6498, 0.03125, 0.9398, 0.0625, 0.9398, 0.0625, 0.6498, 0.875, 0.6498, 0.875, 0.9398, 0.9062, 0.9398, 0.9062, 0.6498, 0.4062, 0.6498, 0.4063, 0.9398, 0.4375, 0.9398, 0.4375, 0.6498, 0.9062, 0.6498, 0.9062, 0.9398, 0.9375, 0.9398, 0.9375, 0.6498, 0.5938, 0.6498, 0.5938, 0.9398, 0.625, 0.9398, 0.625, 0.6498, 0.09375, 0.6498, 0.09375, 0.9398, 0.125, 0.9398, 0.125, 0.6498, 0.1875, 0.6498, 0.1875, 0.9398, 0.2188, 0.9398, 0.2188, 0.6498, 0.5625, 0.6498, 0.5625, 0.9398, 0.5938, 0.9398, 0.5938, 0.6498, 0.375, 0.6498, 0.375, 0.9398, 0.4063, 0.9398, 0.4062, 0.6498, 0.3125, 0.6498, 0.3125, 0.9398, 0.3438, 0.9398, 0.3438, 0.6498, 0.9688, 0.6498, 0.9688, 0.9398, 1.0, 0.9398, 1.0, 0.6498, 0.8125, 0.6498, 0.8125, 0.9398, 0.8438, 0.9398, 0.8438, 0.6498, 0.25, 0.6498, 0.25, 0.9398, 0.2616, 0.9398, 0.2812, 0.9398, 0.2812, 0.6498, 0.2616, 0.6498, 0.6875, 0.6498, 0.6875, 0.9398, 0.7188, 0.9398, 0.7188, 0.6498, 0.4375, 0.6498, 0.4375, 0.9398, 0.4688, 0.9398, 0.4688, 0.6498, 0.0625, 0.6498, 0.0625, 0.9398, 0.09375, 0.9398, 0.09375, 0.6498, 0.9375, 0.6498, 0.9375, 0.9398, 0.9688, 0.9398, 0.9688, 0.6498, 0.5312, 0.6498, 0.5312, 0.9398, 0.5625, 0.9398, 0.5625, 0.6498, 0.2812, 0.6498, 0.2812, 0.9398, 0.3125, 0.9398, 0.3125, 0.6498, 0.125, 0.6498, 0.125, 0.9398, 0.1562, 0.9398, 0.1562, 0.6498, 0.3438, 0.6498, 0.3438, 0.9398, 0.375, 0.9398, 0.375, 0.6498, 0.7188, 0.6498, 0.7188, 0.9398, 0.7312, 0.9398, 0.75, 0.9398, 0.75, 0.6498, 0.625, 0.6498, 0.625, 0.9398, 0.6562, 0.9398, 0.6562, 0.6498, 0.6562, 0.6498, 0.6562, 0.9398, 0.6875, 0.9398, 0.6875, 0.6498, 0.2188, 0.6498, 0.2188, 0.9398, 0.25, 0.9398, 0.25, 0.6498, 0.25, 0.6498, 0.7812, 0.6498, 0.7812, 0.9398, 0.8125, 0.9398, 0.8125, 0.6498, 0.75, 0.6498, 0.75, 0.9398, 0.7812, 0.9398, 0.7812, 0.6498, 0.7501, 0.6498, 0.8438, 0.6498, 0.8438, 0.9398, 0.875, 0.9398, 0.875, 0.6498, 0.0, 0.6498, 0.0, 0.9398, 0.03125, 0.9398, 0.03125, 0.6498, 0.4688, 0.6498, 0.4688, 0.9398, 0.5, 0.9398, 0.5, 0.6498, 0.1562, 0.6498, 0.1562, 0.9398, 0.1875, 0.9398, 0.1875, 0.6498, 0.5, 0.6498, 0.5, 0.9398, 0.5312, 0.9398, 0.5312, 0.6498, 0.03125, 0.6498, 0.03125, 0.9398, 0.0625, 0.9398, 0.0625, 0.6498, 0.875, 0.6498, 0.875, 0.9398, 0.9062, 0.9398, 0.9062, 0.6498, 0.4062, 0.6498, 0.4062, 0.9398, 0.4375, 0.9398, 0.4375, 0.6498, 0.9062, 0.6498, 0.9062, 0.9398, 0.9375, 0.9398, 0.9375, 0.6498, 0.5938, 0.6498, 0.5938, 0.9398, 0.625, 0.9398, 0.625, 0.6498, 0.09375, 0.6498, 0.09375, 0.9398, 0.125, 0.9398, 0.125, 0.6498, 0.1875, 0.6498, 0.1875, 0.9398, 0.2188, 0.9398, 0.2188, 0.6498, 0.5625, 0.6498, 0.5625, 0.9398, 0.5938, 0.9398, 0.5938, 0.6498, 0.375, 0.6498, 0.375, 0.9398, 0.4062, 0.9398, 0.4062, 0.6498, 0.3125, 0.6498, 0.3125, 0.9398, 0.3438, 0.9398, 0.3438, 0.6498, 0.9688, 0.6498, 0.9687, 0.9398, 1.0, 0.9398, 1.0, 0.6498, 0.8125, 0.6498, 0.8125, 0.9398, 0.8438, 0.9398, 0.8438, 0.6498, 0.2812, 0.6498, 0.25, 0.6498, 0.25, 0.9398, 0.2812, 0.9398, 0.6875, 0.6498, 0.6875, 0.9398, 0.7188, 0.9398, 0.7188, 0.6498, 0.4375, 0.6498, 0.4375, 0.9398, 0.4688, 0.9398, 0.4688, 0.6498, 0.0625, 0.6498, 0.0625, 0.9398, 0.09375, 0.9398, 0.09375, 0.6498, 0.9375, 0.6498, 0.9375, 0.9398, 0.9687, 0.9398, 0.9688, 0.6498, 0.5312, 0.6498, 0.5312, 0.9398, 0.5625, 0.9398, 0.5625, 0.6498, 0.2812, 0.6498, 0.2812, 0.9398, 0.3101, 0.9398, 0.3125, 0.9398, 0.3125, 0.6498, 0.125, 0.6498, 0.125, 0.9398, 0.1562, 0.9398, 0.1562, 0.6498, 0.3438, 0.6498, 0.3438, 0.9398, 0.375, 0.9398, 0.375, 0.6498, 0.7188, 0.6498, 0.7188, 0.9398, 0.7449, 0.9398, 0.75, 0.9398, 0.75, 0.6498, 0.625, 0.6498, 0.625, 0.9398, 0.6562, 0.9398, 0.6562, 0.6498, 0.6562, 0.6498, 0.6562, 0.9398, 0.6875, 0.9398, 0.6875, 0.6498, 0.2188, 0.6498, 0.2188, 0.9398, 0.25, 0.9398, 0.25, 0.6498, 0.2495, 0.6498, 0.7812, 0.6498, 0.7812, 0.9398, 0.8125, 0.9398, 0.8125, 0.6498, 0.75, 0.6498, 0.75, 0.9398, 0.7812, 0.9398, 0.7812, 0.6498, 0.7505, 0.6498, 0.8438, 0.6498, 0.8438, 0.9398, 0.875, 0.9398, 0.875, 0.6498, 0.0, 0.6498, 0.0, 0.9398, 0.03125, 0.9398, 0.03125, 0.6498, 0.4688, 0.6498, 0.4688, 0.9398, 0.5, 0.9398, 0.5, 0.6498, 0.1562, 0.6498, 0.1562, 0.9398, 0.1875, 0.9398, 0.1875, 0.6498, 0.5, 0.6498, 0.5, 0.9398, 0.5312, 0.9398, 0.5312, 0.6498, 0.03125, 0.6498, 0.03125, 0.9398, 0.0625, 0.9398, 0.0625, 0.6498, 0.875, 0.6498, 0.875, 0.9398, 0.9062, 0.9398, 0.9062, 0.6498, 0.4062, 0.6498, 0.4062, 0.9398, 0.4375, 0.9398, 0.4375, 0.6498, 0.9062, 0.6498, 0.9062, 0.9398, 0.9375, 0.9398, 0.9375, 0.6498, 0.5938, 0.6498, 0.5938, 0.9398, 0.625, 0.9398, 0.625, 0.6498, 0.09375, 0.6498, 0.09375, 0.9398, 0.125, 0.9398, 0.125, 0.6498, 0.1875, 0.6498, 0.1875, 0.9398, 0.2188, 0.9398, 0.2188, 0.6498, 0.5625, 0.6498, 0.5625, 0.9398, 0.5938, 0.9398, 0.5938, 0.6498, 0.375, 0.6498, 0.375, 0.9398, 0.4062, 0.9398, 0.4062, 0.6498, 0.3125, 0.6498, 0.3125, 0.9398, 0.3438, 0.9398, 0.3438, 0.6498, 0.9688, 0.6498, 0.9688, 0.9398, 1.0, 0.9398, 1.0, 0.6498, 0.8125, 0.6498, 0.8125, 0.9398, 0.8438, 0.9398, 0.8438, 0.6498, 0.25, 0.6498, 0.25, 0.9398, 0.2519, 0.9398, 0.2812, 0.9398, 0.2812, 0.6498, 0.6875, 0.6498, 0.6875, 0.9398, 0.7188, 0.9398, 0.7188, 0.6498, 0.4375, 0.6498, 0.4375, 0.9398, 0.4688, 0.9398, 0.4688, 0.6498, 0.0625, 0.6498, 0.0625, 0.9398, 0.09375, 0.9398, 0.09375, 0.6498, 0.9375, 0.6498, 0.9375, 0.9398, 0.9688, 0.9398, 0.9688, 0.6498, 0.5312, 0.6498, 0.5312, 0.9398, 0.5625, 0.9398, 0.5625, 0.6498, 0.2812, 0.6498, 0.2812, 0.9398, 0.3125, 0.9398, 0.3125, 0.6498, 0.125, 0.6498, 0.125, 0.9398, 0.1562, 0.9398, 0.1562, 0.6498, 0.3438, 0.6498, 0.3438, 0.9398, 0.375, 0.9398, 0.375, 0.6498, 0.6105, 0.5846, 0.6112, 0.5851, 0.3887, 0.8014, 0.3897, 0.8033, 0.3897, 0.8033, 0.395, 0.8128, 0.0, 0.0, 0.6105, 0.5846, 0.6005, 0.6485, 0.0, 0.0, 0.395, 0.8128, 0.4002, 0.8218, 0.4002, 0.8218, 0.4049, 0.83, 0.5959, 0.6778, 0.6005, 0.6485, 0.5959, 0.6778, 0.4049, 0.83, 0.4091, 0.837, 0.592, 0.7022, 0.4091, 0.837, 0.4125, 0.8426, 0.5889, 0.7205, 0.592, 0.7022, 0.4125, 0.8426, 0.4151, 0.8465, 0.5866, 0.7326, 0.5889, 0.7205, 0.5853, 0.7389, 0.5866, 0.7326, 0.4151, 0.8465, 0.4166, 0.8485, 0.5849, 0.7407, 0.5853, 0.7389, 0.4166, 0.8485, 0.4171, 0.8486, 0.5849, 0.7407, 0.4171, 0.8486, 0.4166, 0.8469, 0.5854, 0.7388, 0.4166, 0.8469, 0.4149, 0.8433, 0.5868, 0.7327, 0.5854, 0.7388, 0.5892, 0.7211, 0.5868, 0.7327, 0.4149, 0.8433, 0.4123, 0.8381, 0.3875, 0.8078, 0.3887, 0.8014, 0.6112, 0.5851, 0.6115, 0.5671, 0.3862, 0.8151, 0.3875, 0.8078, 0.6115, 0.5671, 0.6119, 0.5465, 0.6119, 0.5465, 0.6122, 0.5279, 0.385, 0.8217, 0.3862, 0.8151, 0.3839, 0.8272, 0.385, 0.8217, 0.6122, 0.5279, 0.6125, 0.512, 0.6125, 0.512, 0.6128, 0.4995, 0.383, 0.8316, 0.3839, 0.8272, 0.3823, 0.8346, 0.383, 0.8316, 0.6128, 0.4995, 0.613, 0.4908, 0.3818, 0.8362, 0.3823, 0.8346, 0.613, 0.4908, 0.6131, 0.4863, 0.6131, 0.4863, 0.6131, 0.4859, 0.3817, 0.8362, 0.3818, 0.8362, 0.6121, 0.594, 0.6114, 0.5937, 0.3889, 0.7967, 0.3878, 0.7949, 0.3943, 0.806, 0.3889, 0.7967, 0.6114, 0.5937, 0.6062, 0.6231, 0.6062, 0.6231, 0.6011, 0.6534, 0.3996, 0.8151, 0.3943, 0.806, 0.4045, 0.8237, 0.3996, 0.8151, 0.6011, 0.6534, 0.5965, 0.6808, 0.4088, 0.8314, 0.4045, 0.8237, 0.5965, 0.6808, 0.5924, 0.7037, 0.4123, 0.8381, 0.4088, 0.8314, 0.5924, 0.7037, 0.5892, 0.7211, 0.6121, 0.594, 0.3878, 0.7949, 0.3867, 0.8011, 0.6123, 0.5777, 0.3867, 0.8011, 0.3855, 0.8086, 0.6125, 0.558, 0.6123, 0.5777, 0.6127, 0.5394, 0.6125, 0.558, 0.3855, 0.8086, 0.3844, 0.8156, 0.3844, 0.8156, 0.3834, 0.822, 0.6128, 0.5227, 0.6127, 0.5394, 0.6129, 0.5085, 0.6128, 0.5227, 0.3834, 0.822, 0.3826, 0.8274, 0.3826, 0.8274, 0.3821, 0.8317, 0.613, 0.4973, 0.6129, 0.5085, 0.3821, 0.8317, 0.3817, 0.8347, 0.6131, 0.4897, 0.613, 0.4973, 0.3817, 0.8347, 0.3817, 0.8362, 0.6131, 0.4859, 0.6131, 0.4897, 0.5, 0.4302, 0.5, 0.4457, 0.5, 0.4457, 0.5, 0.4302, 0.5, 0.4395, 0.5, 0.4283, 0.5, 0.4302, 0.5, 0.4457, 0.5, 0.4457, 0.5, 0.4395, 0.5, 0.4395, 0.5, 0.4457, 0.5, 0.4283, 0.5, 0.4302, 0.5, 0.4302, 0.5, 0.4283])
me_cube.materials.append(mat_material)
me_cube.use_remesh_preserve_volume = False
me_cube.use_remesh_preserve_attributes = False
me_cube.use_mirror_vertex_groups = False
me_cube.update()
me_cube_001 = bpy.data.meshes.new('Cube.001')
me_cube_001.from_pydata([(-3.4, 2.6, -2.842e-14), (3.4, 2.6, -2.842e-14), (-2.8, -2.0, 3.5), (-2.8, 2.0, 3.5), (2.8, 2.0, 3.5), (2.8, -2.0, 3.5), (-3.4, 2.6, 3.5), (3.4, 2.6, 3.5), (3.4, -1.667, 3.5), (-3.4, -1.667, 3.5), (-2.8, 2.0, 1.167), (2.8, 2.0, 1.167), (-2.8, -2.0, 1.167), (2.8, -2.0, 1.167), (-1.4, -5.0, -2.842e-14), (-3.4, -3.0, -2.842e-14), (-2.018, -4.902, -2.842e-14), (-2.576, -4.618, -2.842e-14), (-3.018, -4.176, -2.842e-14), (-3.302, -3.618, -2.842e-14), (-3.4, -3.0, 3.5), (-1.4, -5.0, 3.5), (-3.302, -3.618, 3.5), (-3.018, -4.176, 3.5), (-2.576, -4.618, 3.5), (-2.018, -4.902, 3.5), (3.4, -3.0, -2.842e-14), (1.4, -5.0, -2.842e-14), (3.302, -3.618, -2.842e-14), (3.018, -4.176, -2.842e-14), (2.576, -4.618, -2.842e-14), (2.018, -4.902, -2.842e-14), (1.4, -5.0, 3.5), (3.4, -3.0, 3.5), (2.018, -4.902, 3.5), (2.576, -4.618, 3.5), (3.018, -4.176, 3.5), (3.302, -3.618, 3.5)], [], [(0, 6, 7, 1), (32, 34, 35, 36, 37, 33, 8, 5, 2, 9, 20, 22, 23, 24, 25, 21), (2, 5, 13, 12), (1, 26, 28, 29, 30, 31, 27, 14, 16, 17, 18, 19, 15, 0), (7, 8, 33, 26, 1), (7, 6, 9, 2, 3, 4, 5, 8), (11, 10, 12, 13), (5, 4, 11, 13), (3, 2, 12, 10), (4, 3, 10, 11), (14, 21, 25, 16), (16, 25, 24, 17), (17, 24, 23, 18), (18, 23, 22, 19), (19, 22, 20, 15), (9, 6, 0, 15, 20), (32, 27, 31, 34), (34, 31, 30, 35), (35, 30, 29, 36), (36, 29, 28, 37), (37, 28, 26, 33), (27, 32, 21, 14)])
_uv = me_cube_001.uv_layers.new(name='UVMap')
_uv.uv.foreach_set('vector', [0.375, 0.25, 0.625, 0.25, 0.625, 0.5, 0.375, 0.5, 0.6985, 0.75, 0.642, 0.7831, 0.6352, 0.767, 0.6298, 0.7294, 0.6262, 0.7155, 0.625, 0.7, 0.625, 0.6667, 0.6471, 0.6667, 0.8529, 0.6667, 0.875, 0.6667, 0.875, 0.7, 0.8713, 0.7155, 0.8607, 0.7294, 0.8445, 0.7405, 0.8241, 0.7476, 0.8015, 0.75, 0.8529, 0.6667, 0.6471, 0.6667, 0.6471, 0.6667, 0.8529, 0.6667, 0.375, 0.5, 0.375, 0.7, 0.3738, 0.7155, 0.3703, 0.7294, 0.3649, 0.767, 0.3581, 0.7831, 0.3015, 0.75, 0.1985, 0.75, 0.1758, 0.7476, 0.1553, 0.7405, 0.139, 0.7294, 0.1286, 0.7155, 0.125, 0.7, 0.125, 0.5, 0.625, 0.5, 0.625, 0.6667, 0.625, 0.7, 0.375, 0.7, 0.375, 0.5, 0.625, 0.5, 0.875, 0.5, 0.875, 0.6667, 0.8529, 0.6667, 0.8529, 0.5833, 0.6471, 0.5833, 0.6471, 0.6667, 0.625, 0.6667, 0.6471, 0.5833, 0.8529, 0.5833, 0.8529, 0.6667, 0.6471, 0.6667, 0.6471, 0.6667, 0.6471, 0.5833, 0.6471, 0.5833, 0.6471, 0.6667, 0.8529, 0.5833, 0.8529, 0.6667, 0.8529, 0.6667, 0.8529, 0.5833, 0.6471, 0.5833, 0.8529, 0.5833, 0.8529, 0.5833, 0.6471, 0.5833, 0.375, 0.9265, 0.625, 0.9265, 0.625, 0.9492, 0.375, 0.9492, 0.375, 0.9492, 0.625, 0.9492, 0.625, 0.9697, 0.375, 0.9697, 0.375, 0.9697, 0.625, 0.9697, 0.625, 1.0, 0.375, 1.0, 0.375, 0.02061, 0.625, 0.02061, 0.625, 0.03455, 0.375, 0.03455, 0.375, 0.03455, 0.625, 0.03455, 0.625, 0.05, 0.375, 0.05, 0.625, 0.08333, 0.625, 0.25, 0.375, 0.25, 0.375, 0.05, 0.625, 0.05, 0.625, 0.8235, 0.375, 0.8235, 0.3581, 0.7831, 0.642, 0.7831, 0.642, 0.7831, 0.3581, 0.7831, 0.3649, 0.767, 0.6352, 0.767, 0.6352, 0.767, 0.3649, 0.767, 0.3703, 0.7294, 0.6298, 0.7294, 0.6298, 0.7294, 0.3703, 0.7294, 0.3738, 0.7155, 0.6262, 0.7155, 0.6262, 0.7155, 0.3738, 0.7155, 0.375, 0.7, 0.625, 0.7, 0.375, 0.8235, 0.625, 0.8235, 0.625, 0.9265, 0.375, 0.9265])
me_cube_001.use_remesh_fix_poles = True
me_cube_001.use_remesh_preserve_attributes = False
me_cube_001.use_mirror_vertex_groups = False
me_cube_001.update()
me_cube_003 = bpy.data.meshes.new('Cube.003')
me_cube_003.from_pydata([(3.4, -2.6, -2.842e-14), (-3.4, -2.6, -2.842e-14), (2.8, 2.0, 3.5), (2.8, -2.0, 3.5), (-2.8, -2.0, 3.5), (-2.8, 2.0, 3.5), (3.4, -2.6, 3.5), (-3.4, -2.6, 3.5), (-3.4, 2.0, 3.5), (3.4, 2.0, 3.5), (2.8, -2.0, 1.167), (-2.8, -2.0, 1.167), (2.8, 2.0, 1.167), (-2.8, 2.0, 1.167), (1.4, 5.0, -2.842e-14), (3.4, 3.0, -2.842e-14), (2.018, 4.902, -2.842e-14), (2.576, 4.618, -2.842e-14), (3.018, 4.176, -2.842e-14), (3.302, 3.618, -2.842e-14), (3.4, 3.0, 3.5), (1.4, 5.0, 3.5), (3.302, 3.618, 3.5), (3.018, 4.176, 3.5), (2.576, 4.618, 3.5), (2.018, 4.902, 3.5), (-1.4, 5.0, -2.842e-14), (-3.302, 3.618, -2.842e-14), (-3.018, 4.176, -2.842e-14), (-2.576, 4.618, -2.842e-14), (-2.018, 4.902, -2.842e-14), (-1.4, 5.0, 3.5), (-2.018, 4.902, 3.5), (-2.576, 4.618, 3.5), (-3.018, 4.176, 3.5), (-3.4, 2.0, -2.842e-14), (-8.857, 2.0, 3.5), (-7.888, 2.0, -2.842e-14), (-15.06, 3.0, -2.842e-14), (-15.06, 3.0, 3.5), (-14.46, 2.0, 3.5), (-8.857, -2.0, 3.5), (-7.888, -2.6, 2.384e-07), (-14.46, -2.0, 3.5), (-15.06, -2.6, 2.384e-07), (-15.06, 3.0, -2.842e-14), (-13.06, 5.0, -2.842e-14), (-14.96, 3.618, -2.842e-14), (-14.68, 4.176, -2.842e-14), (-14.23, 4.618, -2.842e-14), (-13.68, 4.902, -2.842e-14), (-13.06, 5.0, 3.5), (-15.06, 3.0, 3.5), (-13.68, 4.902, 3.5), (-14.23, 4.618, 3.5), (-14.68, 4.176, 3.5), (-14.96, 3.618, 3.5), (-9.899, 5.0, -2.842e-14), (-7.888, 3.0, -2.842e-14), (-9.278, 4.902, 0.0), (-8.717, 4.618, 0.0), (-8.272, 4.176, 0.0), (-7.986, 3.618, 0.0), (-10.27, 5.0, 3.5), (-8.641, 4.176, 3.5), (-9.086, 4.618, 3.5), (-9.647, 4.902, 3.5), (-8.257, 2.0, 3.5), (-8.257, -2.6, 3.5), (-15.06, -2.6, 3.5), (-8.857, 2.0, 1.167), (-14.46, 2.0, 1.167), (-8.857, -2.0, 1.167), (-14.46, -2.0, 1.167)], [], [(0, 6, 7, 1), (38, 44, 69, 39), (2, 5, 13, 12), (1, 35, 27, 28, 29, 30, 26, 14, 16, 17, 18, 19, 15, 0), (7, 8, 35, 1), (7, 6, 9, 2, 3, 4, 5, 8), (11, 10, 12, 13), (5, 4, 11, 13), (3, 2, 12, 10), (4, 3, 10, 11), (14, 21, 25, 16), (16, 25, 24, 17), (17, 24, 23, 18), (18, 23, 22, 19), (19, 22, 20, 15), (9, 6, 0, 15, 20), (31, 26, 30, 32), (32, 30, 29, 33), (33, 29, 28, 34), (26, 31, 21, 14), (37, 42, 44, 38, 45, 47, 48, 49, 50, 46, 57, 59, 60, 61, 62, 58), (35, 8, 67, 37), (64, 65, 66, 63, 51, 53, 54, 55, 56, 52, 39, 69, 43, 40, 36, 41, 68, 67, 8, 5, 2, 9, 20, 22, 23, 24, 25, 21, 31, 32, 33, 34), (42, 68, 69, 44), (37, 67, 68, 42), (41, 36, 70, 72), (61, 28, 27, 35, 37, 58, 62), (45, 52, 56, 47), (47, 56, 55, 48), (48, 55, 54, 49), (49, 54, 53, 50), (50, 53, 51, 46), (38, 39, 52, 45), (57, 63, 66, 59), (59, 66, 65, 60), (60, 65, 64, 61), (28, 61, 64, 34), (63, 57, 46, 51), (41, 43, 69, 68), (70, 71, 73, 72), (43, 41, 72, 73), (40, 43, 73, 71), (36, 40, 71, 70)])
_uv = me_cube_003.uv_layers.new(name='UVMap')
_uv.uv.foreach_set('vector', [0.375, 0.25, 0.625, 0.25, 0.625, 0.5, 0.375, 0.5, 0.375, 0.7, 0.375, 0.6654, 0.625, 0.6667, 0.625, 0.7, 0.8529, 0.6667, 0.6471, 0.6667, 0.6471, 0.6667, 0.8529, 0.6667, 0.375, 0.5, 0.375, 0.6654, 0.3738, 0.7155, 0.3703, 0.7294, 0.3649, 0.767, 0.3581, 0.7831, 0.3015, 0.75, 0.1985, 0.75, 0.1758, 0.7476, 0.1553, 0.7405, 0.139, 0.7294, 0.1286, 0.7155, 0.125, 0.7, 0.125, 0.5, 0.625, 0.5, 0.625, 0.6667, 0.375, 0.6654, 0.375, 0.5, 0.625, 0.5, 0.875, 0.5, 0.875, 0.6667, 0.8529, 0.6667, 0.8529, 0.5833, 0.6471, 0.5833, 0.6471, 0.6667, 0.625, 0.6667, 0.6471, 0.5833, 0.8529, 0.5833, 0.8529, 0.6667, 0.6471, 0.6667, 0.6471, 0.6667, 0.6471, 0.5833, 0.6471, 0.5833, 0.6471, 0.6667, 0.8529, 0.5833, 0.8529, 0.6667, 0.8529, 0.6667, 0.8529, 0.5833, 0.6471, 0.5833, 0.8529, 0.5833, 0.8529, 0.5833, 0.6471, 0.5833, 0.375, 0.9265, 0.625, 0.9265, 0.625, 0.9492, 0.375, 0.9492, 0.375, 0.9492, 0.625, 0.9492, 0.625, 0.9697, 0.375, 0.9697, 0.375, 0.9697, 0.625, 0.9697, 0.625, 1.0, 0.375, 1.0, 0.375, 0.02061, 0.625, 0.02061, 0.625, 0.03455, 0.375, 0.03455, 0.375, 0.03455, 0.625, 0.03455, 0.625, 0.05, 0.375, 0.05, 0.625, 0.08333, 0.625, 0.25, 0.375, 0.25, 0.375, 0.05, 0.625, 0.05, 0.625, 0.8235, 0.375, 0.8235, 0.3581, 0.7831, 0.642, 0.7831, 0.642, 0.7831, 0.3581, 0.7831, 0.3649, 0.767, 0.6352, 0.767, 0.6352, 0.767, 0.3649, 0.767, 0.3703, 0.7294, 0.6298, 0.7294, 0.375, 0.8235, 0.625, 0.8235, 0.625, 0.9265, 0.375, 0.9265, 0.375, 0.6654, 0.375, 0.6654, 0.375, 0.6654, 0.375, 0.7, 0.375, 0.7, 0.375, 0.7, 0.375, 0.7, 0.375, 0.7, 0.375, 0.7, 0.375, 0.7, 0.375, 0.7, 0.375, 0.7, 0.375, 0.7, 0.3769, 0.7, 0.3755, 0.7, 0.375, 0.7, 0.375, 0.6654, 0.625, 0.6667, 0.625, 0.6667, 0.375, 0.6654, 0.6269, 0.7, 0.625, 0.7, 0.625, 0.7, 0.625, 0.7, 0.625, 0.7, 0.625, 0.7, 0.625, 0.7, 0.625, 0.7, 0.625, 0.7, 0.625, 0.7, 0.625, 0.7, 0.625, 0.6667, 0.625, 0.6667, 0.625, 0.6667, 0.625, 0.6667, 0.625, 0.6667, 0.625, 0.6667, 0.625, 0.6667, 0.625, 0.6667, 0.6471, 0.6667, 0.8529, 0.6667, 0.875, 0.6667, 0.875, 0.7, 0.8713, 0.7155, 0.8607, 0.7294, 0.8445, 0.7405, 0.8241, 0.7476, 0.8015, 0.75, 0.6985, 0.75, 0.642, 0.7831, 0.6352, 0.767, 0.6298, 0.7294, 0.375, 0.6654, 0.625, 0.6667, 0.625, 0.6667, 0.375, 0.6654, 0.375, 0.6654, 0.625, 0.6667, 0.625, 0.6667, 0.375, 0.6654, 0.625, 0.6667, 0.625, 0.6667, 0.625, 0.6667, 0.625, 0.6667, 0.3769, 0.7, 0.3703, 0.7294, 0.3738, 0.7155, 0.375, 0.6654, 0.375, 0.6654, 0.375, 0.7, 0.3755, 0.7, 0.375, 0.7, 0.625, 0.7, 0.625, 0.7, 0.375, 0.7, 0.375, 0.7, 0.625, 0.7, 0.625, 0.7, 0.375, 0.7, 0.375, 0.7, 0.625, 0.7, 0.625, 0.7, 0.375, 0.7, 0.375, 0.7, 0.625, 0.7, 0.625, 0.7, 0.375, 0.7, 0.375, 0.7, 0.625, 0.7, 0.625, 0.7, 0.375, 0.7, 0.375, 0.7, 0.625, 0.7, 0.625, 0.7, 0.375, 0.7, 0.375, 0.7, 0.625, 0.7, 0.625, 0.7, 0.375, 0.7, 0.375, 0.7, 0.625, 0.7, 0.625, 0.7, 0.375, 0.7, 0.375, 0.7, 0.625, 0.7, 0.6269, 0.7, 0.3769, 0.7, 0.3703, 0.7294, 0.3769, 0.7, 0.6269, 0.7, 0.6298, 0.7294, 0.625, 0.7, 0.375, 0.7, 0.375, 0.7, 0.625, 0.7, 0.625, 0.6667, 0.625, 0.6667, 0.625, 0.6667, 0.625, 0.6667, 0.625, 0.6667, 0.625, 0.6667, 0.625, 0.6667, 0.625, 0.6667, 0.625, 0.6667, 0.625, 0.6667, 0.625, 0.6667, 0.625, 0.6667, 0.625, 0.6667, 0.625, 0.6667, 0.625, 0.6667, 0.625, 0.6667, 0.625, 0.6667, 0.625, 0.6667, 0.625, 0.6667, 0.625, 0.6667])
me_cube_003.use_remesh_fix_poles = True
me_cube_003.use_remesh_preserve_attributes = False
me_cube_003.use_mirror_vertex_groups = False
me_cube_003.update()

# ---- objects
ob_cube = bpy.data.objects.new('Cube', me_cube)
ob_cube_001 = bpy.data.objects.new('Cube.001', me_cube_001)
ob_cube_002 = bpy.data.objects.new('Cube.002', me_cube_003)

# ---- transforms, parenting, visibility, modifiers, constraints
ob_cube.location = (0.0, 0.0, 0.0)
ob_cube.scale = (1.0, 1.0, 1.055)
ob_cube.lock_rotations_4d = False
ob_cube.empty_display_type = 'ARROWS'
ob_cube.lineart.crease_threshold = 0.0
ob_cube_001.location = (-73.8, -32.92, 0.0)
ob_cube_001.scale = (1.029, 1.0, 0.8571)
ob_cube_001.lineart.crease_threshold = 0.0
ob_cube_002.location = (-19.0, -30.95, 0.0)
ob_cube_002.scale = (1.029, 1.0, 0.8571)
ob_cube_002.lineart.crease_threshold = 0.0

# ---- collection membership
col_collection.objects.link(ob_cube)
col_collection.objects.link(ob_cube_001)
col_collection.objects.link(ob_cube_002)

# ---- scene / render settings (as saved in the file)
scene.frame_start = 1; scene.frame_end = 250; scene.frame_set(1)
scene.render.engine = 'BLENDER_EEVEE_NEXT'
scene.cycles.use_denoising = False
scene.cycles.samples = 128
scene.cycles.sampling_pattern = 'TABULATED_SOBOL'
scene.cycles.use_adaptive_sampling = False
scene.cycles.use_light_tree = False
scene.view_settings.view_transform = 'Filmic'
scene.unit_settings.scale_length = 0.001
bpy.context.view_layer.update()

# ---- added for rendering (the .blend has no active camera and no usable light): camera, sun
cam_auto = bpy.data.cameras.new('AutoCamera')
cam_auto.lens = 50.0
cam_auto.sensor_width = 36.0
cam_auto.clip_end = 2052.83
ob_auto_camera = bpy.data.objects.new('AutoCamera', cam_auto)
scene.collection.objects.link(ob_auto_camera)
ob_auto_camera.location = (66.9707, -170.387, 96.4766)
ob_auto_camera.rotation_euler = (1.09748, -7.21219e-08, 0.694738)
scene.camera = ob_auto_camera
light_auto_sun = bpy.data.lights.new('AutoSun', 'SUN')
light_auto_sun.energy = 3.0
light_auto_sun.angle = 0.0523599
ob_auto_sun = bpy.data.objects.new('AutoSun', light_auto_sun)
scene.collection.objects.link(ob_auto_sun)
ob_auto_sun.rotation_euler = (0.872665, 0.174533, 0.523599)
bpy.context.view_layer.update()
